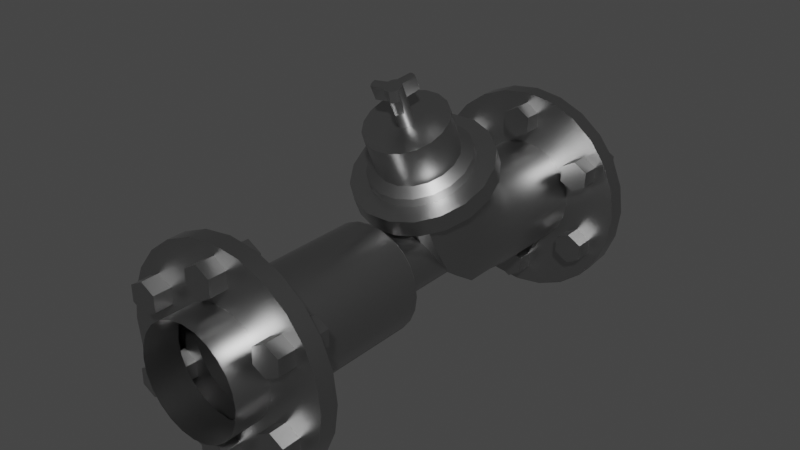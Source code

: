 # Source: Valve_16cm.blend  (saved by Blender 2.91.10; exported with 4.5.12 LTS)
import bpy
from mathutils import Matrix  # noqa: F401  (used for matrix-valued properties, if any)

bpy.ops.wm.read_factory_settings(use_empty=True)
scene = bpy.context.scene
scene.name = 'Scene'

# ---- collections
col_collection = bpy.data.collections.new('Collection'); scene.collection.children.link(col_collection)

# ---- materials (node trees are filled in below, after node groups)
mat_valve_main_material = bpy.data.materials.new('Valve-Main-material')
mat_valve_main_material.alpha_threshold = 0.0
mat_valve_main_material.use_transparent_shadow = False
mat_valve_main_material.line_color = (0.0, 0.0, 0.0, 1.0)

# ---- node groups
ng_auto_smooth = bpy.data.node_groups.new('Auto Smooth', 'GeometryNodeTree')
_s = ng_auto_smooth.interface.new_socket(name='Geometry', in_out='OUTPUT', socket_type='NodeSocketGeometry')
_s = ng_auto_smooth.interface.new_socket(name='Geometry', in_out='INPUT', socket_type='NodeSocketGeometry')
_s = ng_auto_smooth.interface.new_socket(name='Angle', in_out='INPUT', socket_type='NodeSocketFloat')
_s.subtype = 'ANGLE'
_s.min_value = 0.0
_s.max_value = 3.142
ng_auto_smooth.is_modifier = True
_N = ng_auto_smooth.nodes; _L = ng_auto_smooth.links
n0 = _N.new('NodeGroupOutput'); n0.name = 'Group Output'; n0.location = (480, -100)
n1 = _N.new('NodeGroupInput'); n1.name = 'Group Input'; n1.location = (-420, -300)
n2 = _N.new('NodeGroupInput'); n2.name = 'Group Input.001'; n2.location = (-60, -100)
n3 = _N.new('GeometryNodeSetShadeSmooth'); n3.name = 'Set Shade Smooth'; n3.location = (120, -100)
n3.domain = 'EDGE'
n4 = _N.new('GeometryNodeSetShadeSmooth'); n4.name = 'Set Shade Smooth.001'; n4.location = (300, -100)
n5 = _N.new('GeometryNodeInputMeshEdgeAngle'); n5.name = 'Edge Angle'; n5.location = (-420, -220)
n6 = _N.new('GeometryNodeInputEdgeSmooth'); n6.name = 'Is Edge Smooth'; n6.location = (-60, -160)
n7 = _N.new('GeometryNodeInputShadeSmooth'); n7.name = 'Is Face Smooth'; n7.location = (-240, -340)
n8 = _N.new('FunctionNodeBooleanMath'); n8.name = 'Boolean Math'; n8.location = (-60, -220)
n9 = _N.new('FunctionNodeCompare'); n9.name = 'Compare'; n9.location = (-240, -180)
n9.operation = 'LESS_EQUAL'
_L.new(n5.outputs[0], n9.inputs[0])
_L.new(n4.outputs[0], n0.inputs[0])
_L.new(n1.outputs[1], n9.inputs[1])
_L.new(n9.outputs[0], n8.inputs[0])
_L.new(n7.outputs[0], n8.inputs[1])
_L.new(n2.outputs[0], n3.inputs[0])
_L.new(n6.outputs[0], n3.inputs[1])
_L.new(n3.outputs[0], n4.inputs[0])
_L.new(n8.outputs[0], n3.inputs[2])
n0.is_active_output = True

# ---- material node trees
mat_valve_main_material.use_nodes = True; mat_valve_main_material.node_tree.nodes.clear()
_N = mat_valve_main_material.node_tree.nodes; _L = mat_valve_main_material.node_tree.links
n0 = _N.new('ShaderNodeOutputMaterial'); n0.name = 'Material Output'; n0.location = (300, 300)
n1 = _N.new('ShaderNodeBsdfPrincipled'); n1.name = 'Principled BSDF'; n1.location = (10, 300)
n1.distribution = 'GGX'
n1.subsurface_method = 'BURLEY'
n1.inputs[0].default_value = (0.417, 0.417, 0.417, 1.0)
n1.inputs[1].default_value = 1.0
n1.inputs[2].default_value = 0.35
n1.inputs[3].default_value = 1.45
n1.inputs[27].default_value = (0.0, 0.0, 0.0, 1.0)
n1.inputs[28].default_value = 1.0
_L.new(n1.outputs[0], n0.inputs[0])
n0.is_active_output = True

# ---- world
world_world = bpy.data.worlds.new('World'); scene.world = world_world
world_world.use_nodes = True; world_world.node_tree.nodes.clear()
_N = world_world.node_tree.nodes; _L = world_world.node_tree.links
n0 = _N.new('ShaderNodeOutputWorld'); n0.name = 'World Output'; n0.location = (300, 300)
n1 = _N.new('ShaderNodeBackground'); n1.name = 'Background'; n1.location = (10, 300)
n1.inputs[0].default_value = (0.05088, 0.05088, 0.05088, 1.0)
_L.new(n1.outputs[0], n0.inputs[0])
n0.is_active_output = True
world_world.color = (0.05088, 0.05088, 0.05088)
world_world.use_sun_shadow = False
world_world.sun_shadow_jitter_overblur = 0.0

# ---- meshes
me_cylinder_043 = bpy.data.meshes.new('Cylinder.043')
me_cylinder_043.from_pydata([(0.0599, 0.2641, -0.03578), (0.0584, 0.2641, -0.0491), (0.05397, 0.2641, -0.06176), (0.04684, 0.2641, -0.07312), (0.03735, 0.2641, -0.0826), (0.02599, 0.2641, -0.08974), (0.01333, 0.2641, -0.09417), (6.343e-06, 0.2641, -0.09567), (-0.01332, 0.2641, -0.09417), (-0.02598, 0.2641, -0.08974), (-0.03734, 0.2641, -0.0826), (-0.04682, 0.2641, -0.07312), (-0.05396, 0.2641, -0.06176), (-0.05839, 0.2641, -0.0491), (-0.05989, 0.2641, -0.03578), (-0.05839, 0.2641, -0.02245), (-0.05396, 0.2641, -0.009788), (-0.04682, 0.2641, 0.001569), (-0.03734, 0.2641, 0.01105), (-0.02598, 0.2641, 0.01819), (-0.01332, 0.2641, 0.02262), (6.42e-06, 0.2641, 0.02412), (0.01333, 0.2641, 0.02262), (0.02599, 0.2641, 0.01819), (0.03735, 0.2641, 0.01105), (0.04684, 0.2641, 0.001569), (0.05397, 0.2641, -0.009788), (0.0584, 0.2641, -0.02245), (0.0599, 0.2237, -0.03578), (0.0584, 0.2237, -0.0491), (0.05397, 0.2237, -0.06176), (0.04684, 0.2237, -0.07312), (0.03735, 0.2237, -0.0826), (0.02599, 0.2237, -0.08974), (0.01333, 0.2237, -0.09417), (6.344e-06, 0.2237, -0.09567), (-0.01332, 0.2237, -0.09417), (-0.02598, 0.2237, -0.08974), (-0.03734, 0.2237, -0.0826), (-0.04682, 0.2237, -0.07312), (-0.05396, 0.2237, -0.06176), (-0.05839, 0.2237, -0.0491), (-0.05989, 0.2237, -0.03578), (-0.05839, 0.2237, -0.02245), (-0.05396, 0.2237, -0.009788), (-0.04682, 0.2237, 0.001569), (-0.03734, 0.2237, 0.01105), (-0.02598, 0.2237, 0.01819), (-0.01332, 0.2237, 0.02262), (6.42e-06, 0.2237, 0.02412), (0.01333, 0.2237, 0.02262), (0.02599, 0.2237, 0.01819), (0.03735, 0.2237, 0.01105), (0.04684, 0.2237, 0.001569), (0.05397, 0.2237, -0.009788), (0.0584, 0.2237, -0.02245), (-0.12, -0.2663, -0.03578), (-0.12, 0.2237, -0.03578), (-0.1159, -0.2663, -0.004718), (-0.1159, 0.2237, -0.004718), (-0.1039, -0.2663, 0.02422), (-0.1039, 0.2237, 0.02422), (-0.08485, -0.2663, 0.04908), (-0.08485, 0.2237, 0.04908), (-0.05999, -0.2663, 0.06815), (-0.05999, 0.2237, 0.06815), (-0.03105, -0.2663, 0.08013), (-0.03105, 0.2237, 0.08013), (6.465e-06, -0.2663, 0.08422), (6.936e-06, 0.2237, 0.08422), (0.03106, -0.2663, 0.08013), (0.03107, 0.2237, 0.08013), (0.06001, -0.2663, 0.06815), (0.06001, 0.2237, 0.06815), (0.08486, -0.2663, 0.04908), (0.08486, 0.2237, 0.04908), (0.1039, -0.2663, 0.02422), (0.1039, 0.2237, 0.02422), (0.1159, -0.2663, -0.004718), (0.1159, 0.2237, -0.004718), (0.12, -0.2663, -0.03578), (0.12, 0.2237, -0.03578), (0.1159, -0.2663, -0.06683), (0.1159, 0.2237, -0.06683), (0.1039, -0.2663, -0.09578), (0.1039, 0.2237, -0.09578), (0.08486, -0.2663, -0.1206), (0.08486, 0.2237, -0.1206), (0.06001, -0.2663, -0.1397), (0.06001, 0.2237, -0.1397), (0.03106, -0.2663, -0.1517), (0.03107, 0.2237, -0.1517), (6.311e-06, -0.2663, -0.1558), (6.782e-06, 0.2237, -0.1558), (-0.03105, -0.2663, -0.1517), (-0.03105, 0.2237, -0.1517), (-0.05999, -0.2663, -0.1397), (-0.05999, 0.2237, -0.1397), (-0.08485, -0.2663, -0.1206), (-0.08485, 0.2237, -0.1206), (-0.1039, -0.2663, -0.09578), (-0.1039, 0.2237, -0.09578), (-0.1159, -0.2663, -0.06683), (-0.1159, 0.2237, -0.06683), (-0.12, -0.2463, -0.03578), (-0.12, 0.2037, -0.03578), (-0.1159, 0.2037, -0.004718), (-0.1159, -0.2463, -0.004718), (-0.1039, 0.2037, 0.02422), (-0.1039, -0.2463, 0.02422), (-0.08485, 0.2037, 0.04908), (-0.08485, -0.2463, 0.04908), (-0.05999, 0.2037, 0.06815), (-0.05999, -0.2463, 0.06815), (-0.03105, 0.2037, 0.08013), (-0.03105, -0.2463, 0.08013), (6.936e-06, 0.2037, 0.08422), (6.464e-06, -0.2463, 0.08422), (0.03107, 0.2037, 0.08013), (0.03106, -0.2463, 0.08013), (0.06001, 0.2037, 0.06815), (0.06001, -0.2463, 0.06815), (0.08486, 0.2037, 0.04908), (0.08486, -0.2463, 0.04908), (0.1039, 0.2037, 0.02422), (0.1039, -0.2463, 0.02422), (0.1159, 0.2037, -0.004718), (0.1159, -0.2463, -0.004718), (0.12, 0.2037, -0.03578), (0.12, -0.2463, -0.03578), (0.1159, 0.2037, -0.06683), (0.1159, -0.2463, -0.06683), (0.1039, 0.2037, -0.09578), (0.1039, -0.2463, -0.09578), (0.08486, 0.2037, -0.1206), (0.08486, -0.2463, -0.1206), (0.06001, 0.2037, -0.1397), (0.06001, -0.2463, -0.1397), (0.03107, 0.2037, -0.1517), (0.03106, -0.2463, -0.1517), (6.782e-06, 0.2037, -0.1558), (6.311e-06, -0.2463, -0.1558), (-0.03105, 0.2037, -0.1517), (-0.03105, -0.2463, -0.1517), (-0.05999, 0.2037, -0.1397), (-0.05999, -0.2463, -0.1397), (-0.08485, 0.2037, -0.1206), (-0.08485, -0.2463, -0.1206), (-0.1039, 0.2037, -0.09578), (-0.1039, -0.2463, -0.09578), (-0.1159, 0.2037, -0.06683), (-0.1159, -0.2463, -0.06683), (-0.06032, -0.2463, -0.03578), (-0.06032, 0.2037, -0.03578), (-0.05826, 0.2037, -0.02016), (-0.05826, -0.2463, -0.02016), (-0.05224, 0.2037, -0.005614), (-0.05224, -0.2463, -0.005613), (-0.04265, 0.2037, 0.00688), (-0.04265, -0.2463, 0.00688), (-0.03016, 0.2037, 0.01647), (-0.03016, -0.2463, 0.01647), (-0.01561, 0.2037, 0.02249), (-0.01561, -0.2463, 0.02249), (6.898e-06, 0.2037, 0.02455), (6.426e-06, -0.2463, 0.02455), (0.01562, 0.2037, 0.02249), (0.01562, -0.2463, 0.02249), (0.03017, 0.2037, 0.01647), (0.03017, -0.2463, 0.01647), (0.04266, 0.2037, 0.00688), (0.04266, -0.2463, 0.00688), (0.05225, 0.2037, -0.005614), (0.05225, -0.2463, -0.005614), (0.05828, 0.2037, -0.02016), (0.05828, -0.2463, -0.02016), (0.06033, 0.2037, -0.03578), (0.06033, -0.2463, -0.03578), (0.05828, 0.2037, -0.05139), (0.05828, -0.2463, -0.05139), (0.05225, 0.2037, -0.06594), (0.05225, -0.2463, -0.06594), (0.04266, 0.2037, -0.07843), (0.04266, -0.2463, -0.07843), (0.03017, 0.2037, -0.08802), (0.03017, -0.2463, -0.08802), (0.01562, 0.2037, -0.09405), (0.01562, -0.2463, -0.09405), (6.82e-06, 0.2037, -0.0961), (6.349e-06, -0.2463, -0.0961), (-0.01561, 0.2037, -0.09405), (-0.01561, -0.2463, -0.09405), (-0.03016, 0.2037, -0.08802), (-0.03016, -0.2463, -0.08802), (-0.04265, 0.2037, -0.07843), (-0.04265, -0.2463, -0.07843), (-0.05224, 0.2037, -0.06594), (-0.05224, -0.2463, -0.06594), (-0.05826, 0.2037, -0.05139), (-0.05826, -0.2463, -0.05139), (-0.06032, -0.06773, -0.03578), (-0.05826, -0.06773, -0.02016), (-0.05224, -0.06773, -0.005614), (-0.04265, -0.06773, 0.00688), (-0.03016, -0.06773, 0.01647), (-0.01561, -0.06773, 0.02249), (6.424e-06, -0.06773, 0.02455), (0.01562, -0.06773, 0.02249), (0.03017, -0.06773, 0.01647), (0.04266, -0.06773, 0.00688), (0.05225, -0.06773, -0.005614), (0.05828, -0.06773, -0.02016), (0.06033, -0.06773, -0.03578), (0.05828, -0.06773, -0.05139), (0.05225, -0.06773, -0.06594), (0.04266, -0.06773, -0.07843), (0.03017, -0.06773, -0.08802), (0.01562, -0.06773, -0.09405), (6.347e-06, -0.06773, -0.0961), (-0.01561, -0.06773, -0.09405), (-0.03016, -0.06773, -0.08802), (-0.04265, -0.06773, -0.07843), (-0.05224, -0.06773, -0.06594), (-0.05826, -0.06773, -0.05139), (-0.05826, 0.1108, -0.05139), (-0.05224, 0.1108, -0.06594), (-0.04265, 0.1108, -0.07843), (-0.03016, 0.1108, -0.08802), (-0.01561, 0.1108, -0.09405), (6.822e-06, 0.1108, -0.0961), (0.01562, 0.1108, -0.09405), (0.03017, 0.1108, -0.08802), (0.04266, 0.1108, -0.07843), (0.05225, 0.1108, -0.06594), (0.05828, 0.1108, -0.05139), (0.06033, 0.1108, -0.03578), (0.05828, 0.1108, -0.02016), (0.05225, 0.1108, -0.005614), (0.04266, 0.1108, 0.00688), (0.03017, 0.1108, 0.01647), (0.01562, 0.1108, 0.02249), (6.899e-06, 0.1108, 0.02455), (-0.01561, 0.1108, 0.02249), (-0.03016, 0.1108, 0.01647), (-0.04265, 0.1108, 0.00688), (-0.05224, 0.1108, -0.005614), (-0.05826, 0.1108, -0.02016), (-0.06032, 0.1108, -0.03578), (-0.03602, -0.05266, -0.03578), (-0.03479, -0.05266, -0.02645), (-0.03119, -0.05266, -0.01777), (-0.02547, -0.05266, -0.0103), (-0.018, -0.05266, -0.00458), (-0.009317, -0.05266, -0.0009816), (6.408e-06, -0.05266, 0.0002458), (0.00933, -0.05266, -0.0009816), (0.01802, -0.05266, -0.00458), (0.02548, -0.05266, -0.0103), (0.0312, -0.05266, -0.01777), (0.0348, -0.05266, -0.02645), (0.03603, -0.05266, -0.03578), (0.0348, -0.05266, -0.0451), (0.0312, -0.05266, -0.05379), (0.02548, -0.05266, -0.06125), (0.01802, -0.05266, -0.06697), (0.00933, -0.05266, -0.07057), (6.362e-06, -0.05266, -0.0718), (-0.009317, -0.05266, -0.07057), (-0.018, -0.05266, -0.06697), (-0.02547, -0.05266, -0.06125), (-0.03119, -0.05266, -0.05379), (-0.03479, -0.05266, -0.0451), (-0.03479, 0.05219, -0.0451), (-0.03119, 0.05219, -0.05379), (-0.02546, 0.05219, -0.06125), (-0.018, 0.05219, -0.06697), (-0.009317, 0.05219, -0.07057), (6.838e-06, 0.05219, -0.0718), (0.00933, 0.05219, -0.07057), (0.01802, 0.05219, -0.06697), (0.02548, 0.05219, -0.06125), (0.0312, 0.05219, -0.05379), (0.0348, 0.05219, -0.0451), (0.03603, 0.05219, -0.03578), (0.0348, 0.05219, -0.02645), (0.0312, 0.05219, -0.01777), (0.02548, 0.05219, -0.0103), (0.01802, 0.05219, -0.00458), (0.00933, 0.05219, -0.0009816), (6.884e-06, 0.05219, 0.0002458), (-0.009317, 0.05219, -0.0009816), (-0.018, 0.05219, -0.00458), (-0.02546, 0.05219, -0.0103), (-0.03119, 0.05219, -0.01777), (-0.03479, 0.05219, -0.02645), (-0.03602, 0.05219, -0.03578), (-0.05826, 0.08709, -0.04834), (-0.05224, 0.08381, -0.06252), (-0.04265, 0.081, -0.07469), (-0.03016, 0.07885, -0.08403), (-0.01561, 0.07749, -0.08991), (6.825e-06, 0.07703, -0.09191), (0.01562, 0.07749, -0.08991), (0.03017, 0.07885, -0.08403), (0.04266, 0.081, -0.07469), (0.05225, 0.08381, -0.06252), (0.05828, 0.08709, -0.04834), (0.06033, 0.0906, -0.03313), (0.05828, 0.09411, -0.01792), (0.05225, 0.09738, -0.003739), (0.04266, 0.1002, 0.008435), (0.03017, 0.1024, 0.01778), (0.01562, 0.1037, 0.02365), (6.9e-06, 0.1042, 0.02565), (-0.01561, 0.1037, 0.02365), (-0.03016, 0.1024, 0.01778), (-0.04265, 0.1002, 0.008435), (-0.05224, 0.09738, -0.003739), (-0.05826, 0.09411, -0.01791), (-0.06032, 0.0906, -0.03313), (-0.05826, 0.06467, -0.04004), (-0.05224, 0.05829, -0.05312), (-0.04265, 0.04784, -0.07454), (-0.03016, 0.04784, -0.07454), (-0.01561, 0.04784, -0.07454), (6.836e-06, 0.04784, -0.07454), (0.01562, 0.04784, -0.07454), (0.03017, 0.04784, -0.07454), (0.04266, 0.04784, -0.07454), (0.05225, 0.05829, -0.05312), (0.05828, 0.06467, -0.04004), (0.06033, 0.07152, -0.02601), (0.05828, 0.07836, -0.01197), (0.05225, 0.08474, 0.001105), (0.04266, 0.09022, 0.01233), (0.03017, 0.09442, 0.02095), (0.01562, 0.09706, 0.02637), (6.901e-06, 0.09796, 0.02821), (-0.01561, 0.09706, 0.02637), (-0.03016, 0.09442, 0.02095), (-0.04265, 0.09022, 0.01233), (-0.05224, 0.08474, 0.001105), (-0.05826, 0.07836, -0.01197), (-0.06032, 0.07152, -0.02601), (-0.05826, 0.0447, -0.02691), (-0.05224, 0.03554, -0.03821), (-0.04265, 0.02054, -0.05674), (-0.03016, 0.02054, -0.05674), (-0.01561, 0.02054, -0.05674), (6.848e-06, 0.02054, -0.05674), (0.01562, 0.02054, -0.05674), (0.03017, 0.02054, -0.05674), (0.04266, 0.02054, -0.05674), (0.05225, 0.03554, -0.03821), (0.05828, 0.0447, -0.02691), (0.06033, 0.05453, -0.01477), (0.05828, 0.06435, -0.002639), (0.05225, 0.07351, 0.008668), (0.04266, 0.08137, 0.01838), (0.03017, 0.0874, 0.02583), (0.01562, 0.0912, 0.03051), (6.904e-06, 0.09249, 0.03211), (-0.01561, 0.0912, 0.03051), (-0.03016, 0.0874, 0.02583), (-0.04265, 0.08137, 0.01838), (-0.05224, 0.07351, 0.008668), (-0.05826, 0.06435, -0.002639), (-0.06032, 0.05453, -0.01477), (-0.05826, 0.02819, -0.009618), (-0.05224, 0.01673, -0.01858), (-0.04265, -0.002056, -0.03325), (-0.03016, -0.002056, -0.03325), (-0.01561, -0.002056, -0.03325), (6.863e-06, -0.002056, -0.03325), (0.01562, -0.002056, -0.03325), (0.03017, -0.002056, -0.03325), (0.04266, -0.002056, -0.03325), (0.05225, 0.01673, -0.01858), (0.05828, 0.02819, -0.009618), (0.06033, 0.0405, -5.528e-06), (0.05828, 0.0528, 0.009607), (0.05225, 0.06427, 0.01856), (0.04266, 0.07411, 0.02626), (0.03017, 0.08167, 0.03216), (0.01562, 0.08641, 0.03587), (6.907e-06, 0.08803, 0.03713), (-0.01561, 0.08641, 0.03587), (-0.03016, 0.08167, 0.03216), (-0.04265, 0.07411, 0.02626), (-0.05224, 0.06427, 0.01856), (-0.05826, 0.0528, 0.009607), (-0.06032, 0.0405, -5.451e-06), (-0.05826, 0.016, 0.01094), (-0.05224, 0.002814, 0.004792), (-0.04265, -0.01879, -0.005283), (-0.03016, -0.01879, -0.005283), (-0.01561, -0.01879, -0.005283), (6.881e-06, -0.01879, -0.005283), (0.01562, -0.01879, -0.005283), (0.03017, -0.01879, -0.005283), (0.04266, -0.01879, -0.005283), (0.05225, 0.002814, 0.004791), (0.05828, 0.016, 0.01094), (0.06033, 0.03015, 0.01754), (0.05828, 0.0443, 0.02414), (0.05225, 0.05749, 0.03029), (0.04266, 0.06881, 0.03557), (0.03017, 0.0775, 0.03962), (0.01562, 0.08296, 0.04217), (6.911e-06, 0.08482, 0.04303), (-0.01561, 0.08296, 0.04217), (-0.03016, 0.0775, 0.03962), (-0.04265, 0.06881, 0.03557), (-0.05224, 0.05749, 0.03029), (-0.05826, 0.0443, 0.02414), (-0.06032, 0.03015, 0.01754), (0.03017, -0.02964, 0.01844), (0.01562, -0.02964, 0.01844), (0.04266, 0.05796, 0.05929), (0.05225, 0.04664, 0.05401), (-0.05224, 0.04664, 0.05401), (-0.04265, 0.05796, 0.05929), (6.42e-06, -0.02964, 0.01844), (0.05828, 0.03345, 0.04786), (-0.03016, 0.06665, 0.06334), (-0.01561, -0.02964, 0.01844), (0.06033, 0.0193, 0.04126), (-0.01561, 0.07211, 0.06589), (-0.03016, -0.02964, 0.01844), (0.05828, 0.005151, 0.03467), (6.926e-06, 0.07398, 0.06676), (-0.04265, -0.02964, 0.01844), (0.05225, -0.008035, 0.02852), (0.01562, 0.07211, 0.06589), (-0.05224, -0.008035, 0.02852), (0.04266, -0.02964, 0.01844), (0.03017, 0.06665, 0.06334), (-0.05826, 0.005151, 0.03467), (-0.06032, 0.0193, 0.04126), (-0.05826, 0.03345, 0.04786), (-0.04344, -0.0527, -0.02413), (-0.04344, -0.0527, -0.04742), (0.0225, -0.0527, -0.07473), (0.01165, -0.0527, 0.007672), (6.414e-06, -0.0527, 0.009205), (-0.01164, -0.0527, 0.007672), (-0.02248, -0.0527, 0.003178), (-0.0318, -0.0527, -0.00397), (-0.03895, -0.0527, -0.01329), (-0.04497, -0.0527, -0.03578), (-0.0318, -0.0527, -0.06758), (-0.02248, -0.0527, -0.07473), (0.0225, -0.0527, 0.003178), (-0.01164, -0.0527, -0.07922), (-0.03895, -0.0527, -0.05827), (6.356e-06, -0.0527, -0.08076), (0.01165, -0.0527, -0.07922), (0.04499, -0.0527, -0.03578), (0.04345, -0.0527, -0.02413), (0.03896, -0.0527, -0.01329), (0.03181, -0.0527, -0.00397), (0.03181, -0.0527, -0.06758), (0.03896, -0.0527, -0.05827), (0.04345, -0.0527, -0.04742), (-0.07758, 0.0145, 0.05913), (-0.07758, 0.02328, 0.0403), (-0.0729, 0.03855, 0.07034), (-0.0729, 0.04733, 0.05152), (-0.05943, 0.0597, 0.0802), (-0.05943, 0.06848, 0.06138), (-0.03879, 0.0754, 0.08752), (-0.03879, 0.08418, 0.0687), (-0.01347, 0.08375, 0.09142), (-0.01347, 0.09253, 0.07259), (0.01348, 0.08375, 0.09142), (0.01348, 0.09253, 0.07259), (0.0388, 0.0754, 0.08752), (0.0388, 0.08418, 0.0687), (0.05944, 0.0597, 0.0802), (0.05944, 0.06848, 0.06138), (0.07291, 0.03855, 0.07034), (0.07291, 0.04733, 0.05152), (0.07759, 0.0145, 0.05913), (0.07759, 0.02328, 0.0403), (0.07291, -0.009547, 0.04791), (0.07291, -0.0007687, 0.02909), (0.05944, -0.0307, 0.03805), (0.05944, -0.02192, 0.01923), (0.0388, -0.04639, 0.03073), (0.0388, -0.03762, 0.01191), (0.01348, -0.05475, 0.02684), (0.01348, -0.04597, 0.008012), (-0.01347, -0.05475, 0.02684), (-0.01347, -0.04597, 0.008012), (-0.03879, -0.04639, 0.03073), (-0.03879, -0.03762, 0.01191), (-0.05943, -0.0307, 0.03805), (-0.05943, -0.02192, 0.01923), (-0.0729, -0.009547, 0.04791), (-0.0729, -0.0007687, 0.02909), (-0.05683, 0.0145, 0.05913), (-0.05341, 0.03212, 0.06734), (-0.04354, 0.04762, 0.07457), (-0.02841, 0.05912, 0.07993), (-0.009864, 0.06524, 0.08279), (0.009877, 0.06524, 0.08279), (0.02843, 0.05912, 0.07993), (0.04355, 0.04762, 0.07457), (0.05342, 0.03212, 0.06734), (0.05685, 0.0145, 0.05913), (0.05342, -0.003117, 0.05091), (0.04355, -0.01861, 0.04369), (0.02843, -0.03011, 0.03832), (0.009877, -0.03623, 0.03547), (-0.009864, -0.03623, 0.03547), (-0.02841, -0.03011, 0.03832), (-0.04354, -0.01861, 0.04369), (-0.05341, -0.003116, 0.05091), (-0.04569, 0.007019, 0.07518), (-0.05683, 0.01001, 0.06876), (-0.05341, 0.02763, 0.07698), (-0.04294, 0.02118, 0.08178), (-0.04354, 0.04312, 0.0842), (-0.035, 0.03364, 0.08759), (-0.02841, 0.05462, 0.08957), (-0.02284, 0.04289, 0.09191), (-0.009864, 0.06074, 0.09242), (-0.007929, 0.04781, 0.0942), (0.009877, 0.06074, 0.09242), (0.007942, 0.04781, 0.0942), (0.02843, 0.05462, 0.08957), (0.02286, 0.04289, 0.09191), (0.04355, 0.04312, 0.0842), (0.03501, 0.03364, 0.08759), (0.05342, 0.02763, 0.07698), (0.04295, 0.02118, 0.08178), (0.05685, 0.01001, 0.06876), (0.04571, 0.007018, 0.07518), (0.05342, -0.007609, 0.06055), (0.04295, -0.007148, 0.06857), (0.04355, -0.0231, 0.05332), (0.03501, -0.0196, 0.06276), (0.02843, -0.0346, 0.04796), (0.02286, -0.02885, 0.05845), (0.009877, -0.04072, 0.04511), (0.007942, -0.03377, 0.05616), (-0.009864, -0.04072, 0.04511), (-0.007929, -0.03377, 0.05616), (-0.02841, -0.0346, 0.04796), (-0.02284, -0.02885, 0.05845), (-0.04354, -0.0231, 0.05332), (-0.035, -0.0196, 0.06276), (-0.05341, -0.007609, 0.06055), (-0.04294, -0.007148, 0.06857), (-0.04294, -0.02617, 0.1094), (-0.035, -0.03862, 0.1035), (-0.02284, -0.04787, 0.09924), (-0.007929, -0.05279, 0.09694), (0.007942, -0.05279, 0.09694), (0.02286, -0.04787, 0.09924), (0.03501, -0.03862, 0.1035), (0.04295, -0.02617, 0.1094), (0.04571, -0.012, 0.116), (0.04295, 0.002166, 0.1226), (0.03501, 0.01462, 0.1284), (0.02286, 0.02387, 0.1327), (0.007942, 0.02879, 0.135), (-0.007929, 0.02879, 0.135), (-0.02284, 0.02387, 0.1327), (-0.035, 0.01462, 0.1284), (-0.04569, -0.012, 0.116), (-0.04294, 0.002166, 0.1226), (-0.008582, -0.01483, 0.1146), (-0.006994, -0.01732, 0.1135), (-0.004563, -0.01917, 0.1126), (-0.00158, -0.02016, 0.1122), (0.001594, -0.02016, 0.1122), (0.004576, -0.01917, 0.1126), (0.007008, -0.01732, 0.1135), (0.008595, -0.01483, 0.1146), (0.009146, -0.012, 0.116), (0.008595, -0.009167, 0.1173), (0.007008, -0.006675, 0.1184), (0.004576, -0.004826, 0.1193), (0.001594, -0.003842, 0.1198), (-0.00158, -0.003842, 0.1198), (-0.004563, -0.004826, 0.1193), (-0.006994, -0.006675, 0.1184), (-0.009133, -0.012, 0.116), (-0.008582, -0.009167, 0.1173), (-0.009133, -0.03172, 0.1583), (-0.008582, -0.03456, 0.1569), (-0.006995, -0.03705, 0.1558), (-0.004563, -0.0389, 0.1549), (-0.00158, -0.03988, 0.1545), (0.001594, -0.03988, 0.1545), (0.004577, -0.0389, 0.1549), (0.007008, -0.03705, 0.1558), (0.008595, -0.03456, 0.1569), (0.009147, -0.03172, 0.1583), (0.008595, -0.02889, 0.1596), (0.007008, -0.0264, 0.1607), (0.004577, -0.02455, 0.1616), (0.001594, -0.02357, 0.1621), (-0.00158, -0.02357, 0.1621), (-0.004563, -0.02455, 0.1616), (-0.006994, -0.0264, 0.1607), (-0.008582, -0.02889, 0.1596), (-0.004563, -0.03154, 0.1391), (-0.00158, -0.03252, 0.1387), (0.007008, -0.01904, 0.145), (0.004577, -0.01719, 0.1458), (0.001594, -0.03252, 0.1387), (0.001594, -0.0162, 0.1463), (0.004577, -0.03154, 0.1391), (-0.00158, -0.0162, 0.1463), (0.007008, -0.02969, 0.14), (-0.004563, -0.01719, 0.1458), (0.008595, -0.02719, 0.1412), (-0.009133, -0.02436, 0.1425), (-0.008582, -0.02719, 0.1412), (-0.006994, -0.01904, 0.145), (0.009147, -0.02436, 0.1425), (-0.006994, -0.02969, 0.14), (-0.008582, -0.02153, 0.1438), (0.008595, -0.02153, 0.1438), (-0.02396, -0.03393, 0.1572), (-0.0234, -0.03676, 0.1559), (-0.02182, -0.03925, 0.1547), (-0.0234, -0.03109, 0.1585), (-0.02396, -0.02629, 0.1416), (-0.0234, -0.02912, 0.1402), (-0.02182, -0.03162, 0.1391), (-0.0234, -0.02346, 0.1429), (0.007, -0.01018, 0.1665), (0.003826, -0.01018, 0.1665), (0.007, -0.003522, 0.1522), (0.003826, -0.003522, 0.1522), (0.01241, -0.01301, 0.1651), (0.009983, -0.01116, 0.166), (0.01241, -0.006356, 0.1509), (0.009983, -0.004507, 0.1517), (0.01166, -0.04926, 0.1482), (0.01464, -0.04827, 0.1487), (0.01707, -0.04642, 0.1496), (0.01866, -0.04393, 0.1507), (0.01166, -0.0426, 0.134), (0.01464, -0.04162, 0.1344), (0.01707, -0.03977, 0.1353), (0.01866, -0.03728, 0.1365), (3.79e-05, -0.2264, 0.03675), (3.791e-05, -0.2864, 0.03675), (0.01504, -0.2264, 0.04575), (0.01504, -0.2864, 0.04575), (0.01504, -0.2264, 0.06375), (0.01504, -0.2864, 0.06375), (3.793e-05, -0.2264, 0.07275), (3.793e-05, -0.2864, 0.07275), (-0.01496, -0.2264, 0.06375), (-0.01496, -0.2864, 0.06375), (-0.01496, -0.2264, 0.04575), (-0.01496, -0.2864, 0.04575), (0.06229, -0.2264, 0.0006902), (0.06229, -0.2864, 0.0006902), (0.07758, -0.2264, -0.0078), (0.07758, -0.2864, -0.0078), (0.09317, -0.2264, 0.001199), (0.09317, -0.2864, 0.001199), (0.09347, -0.2264, 0.01869), (0.09347, -0.2864, 0.01869), (0.07817, -0.2264, 0.02718), (0.07817, -0.2864, 0.02718), (0.06258, -0.2264, 0.01818), (0.06258, -0.2864, 0.01818), (0.06218, -0.2264, -0.07125), (0.06218, -0.2864, -0.07125), (0.06248, -0.2264, -0.08874), (0.06248, -0.2864, -0.08874), (0.07807, -0.2264, -0.09774), (0.07807, -0.2864, -0.09774), (0.09336, -0.2264, -0.08925), (0.09336, -0.2864, -0.08925), (0.09307, -0.2264, -0.07176), (0.09307, -0.2864, -0.07176), (0.07748, -0.2264, -0.06276), (0.07748, -0.2864, -0.06276), (-0.0001749, -0.2264, -0.1071), (-0.0001749, -0.2864, -0.1071), (-0.01517, -0.2264, -0.1161), (-0.01517, -0.2864, -0.1161), (-0.01517, -0.2264, -0.1341), (-0.01517, -0.2864, -0.1341), (-0.0001749, -0.2264, -0.1431), (-0.0001749, -0.2864, -0.1431), (0.01483, -0.2264, -0.1341), (0.01483, -0.2864, -0.1341), (0.01483, -0.2264, -0.1161), (0.01483, -0.2864, -0.1161), (-0.06243, -0.2264, -0.07107), (-0.06243, -0.2864, -0.07107), (-0.07772, -0.2264, -0.06258), (-0.07772, -0.2864, -0.06258), (-0.09331, -0.2264, -0.07158), (-0.09331, -0.2864, -0.07158), (-0.0936, -0.2264, -0.08907), (-0.0936, -0.2864, -0.08907), (-0.07831, -0.2264, -0.09756), (-0.07831, -0.2864, -0.09756), (-0.06272, -0.2264, -0.08856), (-0.06272, -0.2864, -0.08856), (-0.06232, -0.2264, 0.0008744), (-0.06232, -0.2864, 0.0008744), (-0.06261, -0.2264, 0.01836), (-0.06261, -0.2864, 0.01836), (-0.0782, -0.2264, 0.02736), (-0.0782, -0.2864, 0.02736), (-0.0935, -0.2264, 0.01887), (-0.0935, -0.2864, 0.01887), (-0.0932, -0.2264, 0.001384), (-0.0932, -0.2864, 0.001384), (-0.07761, -0.2264, -0.007616), (-0.07761, -0.2864, -0.007616), (-0.05999, -0.2663, -0.03578), (-0.05795, -0.2663, -0.02025), (-0.05195, -0.2663, -0.005776), (-0.04242, -0.2663, 0.00665), (-0.02999, -0.2663, 0.01619), (-0.01552, -0.2663, 0.02218), (6.903e-06, -0.2663, 0.02422), (0.01554, -0.2663, 0.02218), (0.03001, -0.2663, 0.01619), (0.04243, -0.2663, 0.00665), (0.05197, -0.2663, -0.005776), (0.05796, -0.2663, -0.02025), (0.06001, -0.2663, -0.03578), (0.05796, -0.2663, -0.05131), (0.05197, -0.2663, -0.06578), (0.04243, -0.2663, -0.0782), (0.03001, -0.2663, -0.08774), (0.01554, -0.2663, -0.09373), (6.826e-06, -0.2663, -0.09578), (-0.01552, -0.2663, -0.09373), (-0.02999, -0.2663, -0.08774), (-0.04242, -0.2663, -0.0782), (-0.05195, -0.2663, -0.06578), (-0.05795, -0.2663, -0.0513), (-0.05999, -0.3063, -0.03578), (-0.05795, -0.3063, -0.02025), (-0.05195, -0.3063, -0.005776), (-0.04242, -0.3063, 0.00665), (-0.02999, -0.3063, 0.01619), (-0.01552, -0.3063, 0.02218), (6.903e-06, -0.3063, 0.02422), (0.01554, -0.3063, 0.02218), (0.03001, -0.3063, 0.01619), (0.04243, -0.3063, 0.00665), (0.05197, -0.3063, -0.005776), (0.05796, -0.3063, -0.02025), (0.06001, -0.3063, -0.03578), (0.05796, -0.3063, -0.05131), (0.05197, -0.3063, -0.06578), (0.04243, -0.3063, -0.0782), (0.03001, -0.3063, -0.08774), (0.01554, -0.3063, -0.09373), (6.827e-06, -0.3063, -0.09578), (-0.01552, -0.3063, -0.09373), (-0.02999, -0.3063, -0.08774), (-0.04242, -0.3063, -0.0782), (-0.05195, -0.3063, -0.06578), (-0.05795, -0.3063, -0.0513), (3.79e-05, 0.2437, 0.03675), (3.79e-05, 0.1837, 0.03675), (0.01504, 0.2437, 0.04575), (0.01504, 0.1837, 0.04575), (0.01504, 0.2437, 0.06375), (0.01504, 0.1837, 0.06375), (3.792e-05, 0.2437, 0.07275), (3.792e-05, 0.1837, 0.07275), (-0.01496, 0.2437, 0.06375), (-0.01496, 0.1837, 0.06375), (-0.01496, 0.2437, 0.04575), (-0.01496, 0.1837, 0.04575), (0.06229, 0.2437, 0.0006901), (0.06229, 0.1837, 0.0006902), (0.07758, 0.2437, -0.0078), (0.07758, 0.1837, -0.0078), (0.09317, 0.2437, 0.001199), (0.09317, 0.1837, 0.001199), (0.09347, 0.2437, 0.01869), (0.09347, 0.1837, 0.01869), (0.07817, 0.2437, 0.02718), (0.07817, 0.1837, 0.02718), (0.06258, 0.2437, 0.01818), (0.06258, 0.1837, 0.01818), (0.06218, 0.2437, -0.07125), (0.06218, 0.1837, -0.07125), (0.06248, 0.2437, -0.08874), (0.06248, 0.1837, -0.08874), (0.07807, 0.2437, -0.09774), (0.07807, 0.1837, -0.09774), (0.09336, 0.2437, -0.08925), (0.09336, 0.1837, -0.08925), (0.09307, 0.2437, -0.07176), (0.09307, 0.1837, -0.07176), (0.07748, 0.2437, -0.06276), (0.07748, 0.1837, -0.06276), (-0.0001749, 0.2437, -0.1071), (-0.0001749, 0.1837, -0.1071), (-0.01517, 0.2437, -0.1161), (-0.01517, 0.1837, -0.1161), (-0.01517, 0.2437, -0.1341), (-0.01517, 0.1837, -0.1341), (-0.0001749, 0.2437, -0.1431), (-0.0001749, 0.1837, -0.1431), (0.01483, 0.2437, -0.1341), (0.01483, 0.1837, -0.1341), (0.01483, 0.2437, -0.1161), (0.01483, 0.1837, -0.1161), (-0.06243, 0.2437, -0.07107), (-0.06243, 0.1837, -0.07107), (-0.07772, 0.2437, -0.06258), (-0.07772, 0.1837, -0.06258), (-0.09331, 0.2437, -0.07158), (-0.09331, 0.1837, -0.07158), (-0.0936, 0.2437, -0.08907), (-0.0936, 0.1837, -0.08907), (-0.07831, 0.2437, -0.09756), (-0.07831, 0.1837, -0.09756), (-0.06272, 0.2437, -0.08856), (-0.06272, 0.1837, -0.08856), (-0.06232, 0.2437, 0.0008743), (-0.06232, 0.1837, 0.0008743), (-0.06261, 0.2437, 0.01836), (-0.06261, 0.1837, 0.01836), (-0.0782, 0.2437, 0.02736), (-0.0782, 0.1837, 0.02736), (-0.0935, 0.2437, 0.01887), (-0.0935, 0.1837, 0.01887), (-0.0932, 0.2437, 0.001384), (-0.0932, 0.1837, 0.001384), (-0.07761, 0.2437, -0.007616), (-0.07761, 0.1837, -0.007616)], [], [(25, 24, 52, 53), (12, 11, 39, 40), (26, 25, 53, 54), (13, 12, 40, 41), (27, 26, 54, 55), (14, 13, 41, 42), (1, 0, 28, 29), (0, 27, 55, 28), (15, 14, 42, 43), (2, 1, 29, 30), (16, 15, 43, 44), (3, 2, 30, 31), (17, 16, 44, 45), (4, 3, 31, 32), (18, 17, 45, 46), (5, 4, 32, 33), (19, 18, 46, 47), (6, 5, 33, 34), (20, 19, 47, 48), (7, 6, 34, 35), (21, 20, 48, 49), (8, 7, 35, 36), (22, 21, 49, 50), (9, 8, 36, 37), (23, 22, 50, 51), (10, 9, 37, 38), (24, 23, 51, 52), (11, 10, 38, 39), (105, 106, 59, 57), (106, 108, 61, 59), (108, 110, 63, 61), (110, 112, 65, 63), (112, 114, 67, 65), (114, 116, 69, 67), (116, 118, 71, 69), (118, 120, 73, 71), (120, 122, 75, 73), (122, 124, 77, 75), (124, 126, 79, 77), (126, 128, 81, 79), (128, 130, 83, 81), (130, 132, 85, 83), (132, 134, 87, 85), (134, 136, 89, 87), (136, 138, 91, 89), (138, 140, 93, 91), (140, 142, 95, 93), (142, 144, 97, 95), (144, 146, 99, 97), (146, 148, 101, 99), (59, 61, 63, 65, 67, 69, 71, 73, 75, 77, 79, 81, 83, 85, 87, 89, 91, 93, 95, 97, 99, 101, 103, 57), (148, 150, 103, 101), (150, 105, 57, 103), (58, 723, 724, 60), (102, 56, 104, 151), (120, 168, 170, 122), (100, 102, 151, 149), (149, 197, 195, 147), (98, 100, 149, 147), (109, 157, 155, 107), (96, 98, 147, 145), (134, 182, 184, 136), (94, 96, 145, 143), (123, 171, 169, 121), (92, 94, 143, 141), (148, 196, 198, 150), (90, 92, 141, 139), (108, 156, 158, 110), (88, 90, 139, 137), (137, 185, 183, 135), (86, 88, 137, 135), (122, 170, 172, 124), (84, 86, 135, 133), (151, 199, 197, 149), (82, 84, 133, 131), (111, 159, 157, 109), (80, 82, 131, 129), (136, 184, 186, 138), (78, 80, 129, 127), (125, 173, 171, 123), (76, 78, 127, 125), (150, 198, 153, 105), (74, 76, 125, 123), (110, 158, 160, 112), (72, 74, 123, 121), (139, 187, 185, 137), (70, 72, 121, 119), (124, 172, 174, 126), (68, 70, 119, 117), (104, 152, 199, 151), (66, 68, 117, 115), (113, 161, 159, 111), (64, 66, 115, 113), (138, 186, 188, 140), (62, 64, 113, 111), (127, 175, 173, 125), (60, 62, 111, 109), (112, 160, 162, 114), (58, 60, 109, 107), (141, 189, 187, 139), (56, 58, 107, 104), (126, 174, 176, 128), (135, 183, 181, 133), (106, 154, 156, 108), (146, 194, 196, 148), (121, 169, 167, 119), (132, 180, 182, 134), (107, 155, 152, 104), (147, 195, 193, 145), (118, 166, 168, 120), (133, 181, 179, 131), (105, 153, 154, 106), (144, 192, 194, 146), (119, 167, 165, 117), (130, 178, 180, 132), (145, 193, 191, 143), (116, 164, 166, 118), (131, 179, 177, 129), (142, 190, 192, 144), (117, 165, 163, 115), (128, 176, 178, 130), (143, 191, 189, 141), (114, 162, 164, 116), (129, 177, 175, 127), (140, 188, 190, 142), (115, 163, 161, 113), (170, 238, 237, 172), (178, 234, 233, 180), (156, 245, 244, 158), (186, 230, 229, 188), (164, 241, 240, 166), (194, 226, 225, 196), (172, 237, 236, 174), (180, 233, 232, 182), (158, 244, 243, 160), (188, 229, 228, 190), (166, 240, 239, 168), (196, 225, 224, 198), (174, 236, 235, 176), (153, 247, 246, 154), (182, 232, 231, 184), (160, 243, 242, 162), (190, 228, 227, 192), (168, 239, 238, 170), (198, 224, 247, 153), (176, 235, 234, 178), (154, 246, 245, 156), (184, 231, 230, 186), (162, 242, 241, 164), (199, 152, 200, 223), (197, 199, 223, 222), (195, 197, 222, 221), (193, 195, 221, 220), (191, 193, 220, 219), (189, 191, 219, 218), (187, 189, 218, 217), (185, 187, 217, 216), (183, 185, 216, 215), (181, 183, 215, 214), (179, 181, 214, 213), (177, 179, 213, 212), (175, 177, 212, 211), (173, 175, 211, 210), (171, 173, 210, 209), (169, 171, 209, 208), (167, 169, 208, 207), (165, 167, 207, 206), (163, 165, 206, 205), (161, 163, 205, 204), (159, 161, 204, 203), (157, 159, 203, 202), (155, 157, 202, 201), (152, 155, 201, 200), (192, 227, 226, 194), (258, 285, 286, 257), (448, 447, 251, 250), (265, 278, 279, 264), (443, 452, 256, 255), (262, 281, 282, 261), (446, 445, 253, 252), (250, 293, 294, 249), (442, 456, 265, 264), (257, 286, 287, 256), (441, 449, 248, 271), (252, 291, 292, 251), (455, 453, 267, 266), (256, 287, 288, 255), (452, 460, 257, 256), (261, 282, 283, 260), (444, 443, 255, 254), (267, 276, 277, 266), (251, 292, 293, 250), (459, 458, 259, 258), (266, 277, 278, 265), (260, 283, 284, 259), (200, 201, 440, 449), (451, 450, 269, 268), (457, 463, 261, 260), (263, 280, 281, 262), (461, 442, 264, 263), (268, 275, 276, 267), (259, 284, 285, 258), (269, 274, 275, 268), (454, 441, 271, 270), (264, 279, 280, 263), (453, 451, 268, 267), (254, 289, 290, 253), (462, 461, 263, 262), (458, 457, 260, 259), (255, 288, 289, 254), (450, 454, 270, 269), (447, 446, 252, 251), (270, 273, 274, 269), (463, 462, 262, 261), (456, 455, 266, 265), (253, 290, 291, 252), (445, 444, 254, 253), (460, 459, 258, 257), (271, 272, 273, 270), (249, 294, 295, 248), (440, 448, 250, 249), (248, 295, 272, 271), (237, 309, 308, 236), (244, 316, 315, 243), (229, 301, 300, 228), (236, 308, 307, 235), (243, 315, 314, 242), (228, 300, 299, 227), (235, 307, 306, 234), (242, 314, 313, 241), (227, 299, 298, 226), (234, 306, 305, 233), (241, 313, 312, 240), (226, 298, 297, 225), (233, 305, 304, 232), (240, 312, 311, 239), (225, 297, 296, 224), (247, 319, 318, 246), (232, 304, 303, 231), (239, 311, 310, 238), (224, 296, 319, 247), (246, 318, 317, 245), (231, 303, 302, 230), (238, 310, 309, 237), (245, 317, 316, 244), (230, 302, 301, 229), (296, 320, 343, 319), (318, 342, 341, 317), (303, 327, 326, 302), (310, 334, 333, 309), (317, 341, 340, 316), (302, 326, 325, 301), (309, 333, 332, 308), (316, 340, 339, 315), (301, 325, 324, 300), (308, 332, 331, 307), (315, 339, 338, 314), (300, 324, 323, 299), (307, 331, 330, 306), (314, 338, 337, 313), (299, 323, 322, 298), (306, 330, 329, 305), (313, 337, 336, 312), (298, 322, 321, 297), (305, 329, 328, 304), (312, 336, 335, 311), (297, 321, 320, 296), (319, 343, 342, 318), (304, 328, 327, 303), (311, 335, 334, 310), (331, 355, 354, 330), (338, 362, 361, 337), (323, 347, 346, 322), (330, 354, 353, 329), (337, 361, 360, 336), (322, 346, 345, 321), (329, 353, 352, 328), (336, 360, 359, 335), (321, 345, 344, 320), (343, 367, 366, 342), (328, 352, 351, 327), (335, 359, 358, 334), (320, 344, 367, 343), (342, 366, 365, 341), (327, 351, 350, 326), (334, 358, 357, 333), (341, 365, 364, 340), (326, 350, 349, 325), (333, 357, 356, 332), (340, 364, 363, 339), (325, 349, 348, 324), (332, 356, 355, 331), (339, 363, 362, 338), (324, 348, 347, 323), (366, 390, 389, 365), (351, 375, 374, 350), (358, 382, 381, 357), (365, 389, 388, 364), (350, 374, 373, 349), (357, 381, 380, 356), (364, 388, 387, 363), (349, 373, 372, 348), (356, 380, 379, 355), (363, 387, 386, 362), (348, 372, 371, 347), (355, 379, 378, 354), (362, 386, 385, 361), (347, 371, 370, 346), (354, 378, 377, 353), (361, 385, 384, 360), (346, 370, 369, 345), (353, 377, 376, 352), (360, 384, 383, 359), (345, 369, 368, 344), (367, 391, 390, 366), (352, 376, 375, 351), (359, 383, 382, 358), (344, 368, 391, 367), (386, 410, 409, 385), (371, 395, 394, 370), (378, 402, 401, 377), (385, 409, 408, 384), (370, 394, 393, 369), (377, 401, 400, 376), (384, 408, 407, 383), (369, 393, 392, 368), (391, 415, 414, 390), (376, 400, 399, 375), (383, 407, 406, 382), (368, 392, 415, 391), (390, 414, 413, 389), (375, 399, 398, 374), (382, 406, 405, 381), (389, 413, 412, 388), (374, 398, 397, 373), (381, 405, 404, 380), (388, 412, 411, 387), (373, 397, 396, 372), (380, 404, 403, 379), (387, 411, 410, 386), (372, 396, 395, 371), (379, 403, 402, 378), (414, 439, 420, 413), (392, 437, 438, 415), (407, 436, 418, 406), (400, 435, 416, 399), (415, 438, 439, 414), (393, 434, 437, 392), (408, 433, 436, 407), (401, 432, 435, 400), (394, 431, 434, 393), (409, 430, 433, 408), (402, 429, 432, 401), (395, 428, 431, 394), (410, 427, 430, 409), (403, 426, 429, 402), (396, 425, 428, 395), (411, 424, 427, 410), (404, 423, 426, 403), (397, 422, 425, 396), (412, 421, 424, 411), (405, 419, 423, 404), (398, 417, 422, 397), (413, 420, 421, 412), (406, 418, 419, 405), (399, 416, 417, 398), (449, 440, 249, 248), (201, 202, 448, 440), (209, 210, 459, 460), (205, 206, 444, 445), (217, 218, 455, 456), (213, 214, 462, 463), (203, 204, 446, 447), (221, 222, 454, 450), (211, 212, 457, 458), (214, 215, 461, 462), (219, 220, 451, 453), (222, 223, 441, 454), (215, 216, 442, 461), (212, 213, 463, 457), (220, 221, 450, 451), (210, 211, 458, 459), (206, 207, 443, 444), (208, 209, 460, 452), (218, 219, 453, 455), (223, 200, 449, 441), (216, 217, 456, 442), (204, 205, 445, 446), (207, 208, 452, 443), (202, 203, 447, 448), (464, 466, 467, 465), (466, 468, 469, 467), (468, 470, 471, 469), (470, 472, 473, 471), (472, 474, 475, 473), (474, 476, 477, 475), (476, 478, 479, 477), (478, 480, 481, 479), (480, 482, 483, 481), (482, 484, 485, 483), (484, 486, 487, 485), (486, 488, 489, 487), (488, 490, 491, 489), (490, 492, 493, 491), (492, 494, 495, 493), (494, 496, 497, 495), (467, 469, 471, 473, 475, 477, 479, 481, 483, 485, 487, 489, 491, 493, 495, 497, 499, 465), (496, 498, 499, 497), (498, 464, 465, 499), (474, 505, 506, 476), (514, 546, 548, 515), (484, 510, 511, 486), (494, 515, 516, 496), (470, 503, 504, 472), (480, 508, 509, 482), (490, 513, 514, 492), (466, 501, 502, 468), (476, 506, 507, 478), (486, 511, 512, 488), (496, 516, 517, 498), (472, 504, 505, 474), (482, 509, 510, 484), (492, 514, 515, 494), (468, 502, 503, 470), (478, 507, 508, 480), (464, 500, 501, 466), (488, 512, 513, 490), (498, 517, 500, 464), (517, 552, 519, 500), (507, 532, 534, 508), (515, 548, 550, 516), (508, 534, 536, 509), (521, 571, 569, 523), (516, 550, 552, 517), (509, 536, 538, 510), (502, 522, 524, 503), (510, 538, 540, 511), (503, 524, 526, 504), (501, 520, 522, 502), (511, 540, 542, 512), (504, 526, 528, 505), (512, 542, 544, 513), (505, 528, 530, 506), (513, 544, 546, 514), (506, 530, 532, 507), (519, 518, 521, 520), (520, 521, 523, 522), (522, 523, 525, 524), (524, 525, 527, 526), (526, 527, 529, 528), (528, 529, 531, 530), (530, 531, 533, 532), (532, 533, 535, 534), (534, 535, 537, 536), (536, 537, 539, 538), (538, 539, 541, 540), (540, 541, 543, 542), (542, 543, 545, 544), (544, 545, 547, 546), (546, 547, 549, 548), (548, 549, 551, 550), (550, 551, 553, 552), (552, 553, 518, 519), (500, 519, 520, 501), (539, 561, 560, 541), (547, 557, 556, 549), (529, 566, 565, 531), (537, 562, 561, 539), (518, 570, 571, 521), (545, 558, 557, 547), (527, 567, 566, 529), (535, 563, 562, 537), (553, 554, 570, 518), (531, 565, 564, 533), (549, 556, 555, 551), (523, 569, 568, 525), (541, 560, 559, 543), (533, 564, 563, 535), (551, 555, 554, 553), (525, 568, 567, 527), (543, 559, 558, 545), (560, 578, 577, 559), (568, 586, 585, 567), (561, 579, 578, 560), (554, 572, 588, 570), (569, 587, 586, 568), (562, 580, 579, 561), (555, 573, 572, 554), (571, 589, 587, 569), (563, 581, 580, 562), (556, 574, 573, 555), (570, 588, 589, 571), (564, 582, 581, 563), (557, 575, 574, 556), (565, 583, 582, 564), (558, 576, 575, 557), (566, 584, 583, 565), (559, 577, 576, 558), (567, 585, 584, 566), (609, 594, 593, 608), (590, 591, 592, 593, 594, 595, 596, 597, 598, 599, 600, 601, 602, 603, 604, 605, 606, 607), (612, 595, 594, 609), (601, 600, 625, 610), (595, 642, 643, 596), (603, 634, 635, 604), (612, 646, 642, 595), (617, 605, 604, 615), (597, 644, 645, 598), (621, 606, 605, 617), (622, 599, 598, 618), (620, 631, 630, 619), (624, 607, 606, 621), (625, 600, 599, 622), (608, 593, 592, 623), (582, 610, 625, 581), (588, 619, 624, 589), (574, 608, 623, 573), (581, 625, 622, 580), (589, 624, 621, 587), (573, 623, 620, 572), (580, 622, 618, 579), (587, 621, 617, 586), (572, 620, 619, 588), (579, 618, 616, 578), (586, 617, 615, 585), (578, 616, 614, 577), (585, 615, 613, 584), (577, 614, 612, 576), (584, 613, 611, 583), (576, 612, 609, 575), (583, 611, 610, 582), (575, 609, 608, 574), (623, 592, 628, 632), (623, 632, 631, 620), (631, 627, 626, 630), (632, 628, 627, 631), (630, 626, 629, 633), (590, 607, 629, 626), (624, 633, 629, 607), (619, 630, 633, 624), (604, 635, 637, 615), (602, 639, 634, 603), (602, 601, 638, 639), (611, 613, 636, 641), (637, 635, 634, 636), (641, 639, 638, 640), (639, 641, 636, 634), (611, 641, 640, 610), (638, 601, 610, 640), (615, 637, 636, 613), (647, 643, 642, 646), (648, 644, 643, 647), (649, 645, 644, 648), (614, 647, 646, 612), (616, 648, 647, 614), (618, 649, 648, 616), (596, 643, 644, 597), (598, 645, 649, 618), (650, 652, 653, 651), (652, 654, 655, 653), (654, 656, 657, 655), (656, 658, 659, 657), (653, 655, 657, 659, 661, 651), (658, 660, 661, 659), (660, 650, 651, 661), (650, 660, 658, 656, 654, 652), (662, 664, 665, 663), (664, 666, 667, 665), (666, 668, 669, 667), (668, 670, 671, 669), (665, 667, 669, 671, 673, 663), (670, 672, 673, 671), (672, 662, 663, 673), (662, 672, 670, 668, 666, 664), (674, 676, 677, 675), (676, 678, 679, 677), (678, 680, 681, 679), (680, 682, 683, 681), (677, 679, 681, 683, 685, 675), (682, 684, 685, 683), (684, 674, 675, 685), (674, 684, 682, 680, 678, 676), (686, 688, 689, 687), (688, 690, 691, 689), (690, 692, 693, 691), (692, 694, 695, 693), (689, 691, 693, 695, 697, 687), (694, 696, 697, 695), (696, 686, 687, 697), (686, 696, 694, 692, 690, 688), (698, 700, 701, 699), (700, 702, 703, 701), (702, 704, 705, 703), (704, 706, 707, 705), (701, 703, 705, 707, 709, 699), (706, 708, 709, 707), (708, 698, 699, 709), (698, 708, 706, 704, 702, 700), (710, 712, 713, 711), (712, 714, 715, 713), (714, 716, 717, 715), (716, 718, 719, 717), (713, 715, 717, 719, 721, 711), (718, 720, 721, 719), (720, 710, 711, 721), (710, 720, 718, 716, 714, 712), (68, 728, 729, 70), (78, 733, 734, 80), (88, 738, 739, 90), (98, 743, 744, 100), (64, 726, 727, 66), (74, 731, 732, 76), (84, 736, 737, 86), (94, 741, 742, 96), (60, 724, 725, 62), (70, 729, 730, 72), (56, 722, 723, 58), (80, 734, 735, 82), (90, 739, 740, 92), (100, 744, 745, 102), (66, 727, 728, 68), (76, 732, 733, 78), (86, 737, 738, 88), (96, 742, 743, 98), (62, 725, 726, 64), (72, 730, 731, 74), (82, 735, 736, 84), (92, 740, 741, 94), (102, 745, 722, 56), (725, 749, 750, 726), (740, 764, 765, 741), (733, 757, 758, 734), (726, 750, 751, 727), (741, 765, 766, 742), (734, 758, 759, 735), (727, 751, 752, 728), (742, 766, 767, 743), (735, 759, 760, 736), (728, 752, 753, 729), (743, 767, 768, 744), (736, 760, 761, 737), (729, 753, 754, 730), (744, 768, 769, 745), (722, 746, 747, 723), (737, 761, 762, 738), (730, 754, 755, 731), (745, 769, 746, 722), (723, 747, 748, 724), (738, 762, 763, 739), (731, 755, 756, 732), (724, 748, 749, 725), (739, 763, 764, 740), (732, 756, 757, 733), (770, 772, 773, 771), (772, 774, 775, 773), (774, 776, 777, 775), (776, 778, 779, 777), (773, 775, 777, 779, 781, 771), (778, 780, 781, 779), (780, 770, 771, 781), (770, 780, 778, 776, 774, 772), (782, 784, 785, 783), (784, 786, 787, 785), (786, 788, 789, 787), (788, 790, 791, 789), (785, 787, 789, 791, 793, 783), (790, 792, 793, 791), (792, 782, 783, 793), (782, 792, 790, 788, 786, 784), (794, 796, 797, 795), (796, 798, 799, 797), (798, 800, 801, 799), (800, 802, 803, 801), (797, 799, 801, 803, 805, 795), (802, 804, 805, 803), (804, 794, 795, 805), (794, 804, 802, 800, 798, 796), (806, 808, 809, 807), (808, 810, 811, 809), (810, 812, 813, 811), (812, 814, 815, 813), (809, 811, 813, 815, 817, 807), (814, 816, 817, 815), (816, 806, 807, 817), (806, 816, 814, 812, 810, 808), (818, 820, 821, 819), (820, 822, 823, 821), (822, 824, 825, 823), (824, 826, 827, 825), (821, 823, 825, 827, 829, 819), (826, 828, 829, 827), (828, 818, 819, 829), (818, 828, 826, 824, 822, 820), (830, 832, 833, 831), (832, 834, 835, 833), (834, 836, 837, 835), (836, 838, 839, 837), (833, 835, 837, 839, 841, 831), (838, 840, 841, 839), (840, 830, 831, 841), (830, 840, 838, 836, 834, 832), (592, 591, 627, 628), (591, 590, 626, 627)])
me_cylinder_043.polygons.foreach_set('use_smooth', [1, 1, 1, 1, 1, 1, 1, 1, 1, 1, 1, 1, 1, 1, 1, 1, 1, 1, 1, 1, 1, 1, 1, 1, 1, 1, 1, 1, 1, 1, 1, 1, 1, 1, 1, 1, 1, 1, 1, 1, 1, 1, 1, 1, 1, 1, 1, 1, 1, 1, 0, 1, 1, 1, 1, 0, 1, 0, 1, 0, 1, 0, 1, 0, 1, 0, 1, 0, 1, 0, 1, 0, 1, 0, 1, 0, 1, 0, 1, 0, 1, 0, 1, 0, 1, 0, 1, 0, 1, 0, 1, 0, 1, 0, 1, 0, 1, 0, 1, 0, 1, 0, 0, 0, 0, 0, 0, 0, 0, 0, 0, 0, 0, 0, 0, 0, 0, 0, 0, 0, 0, 0, 0, 0, 0, 0, 1, 1, 1, 1, 1, 1, 1, 1, 1, 1, 1, 1, 1, 1, 1, 1, 1, 1, 1, 1, 1, 1, 1, 1, 1, 1, 1, 1, 1, 1, 1, 1, 1, 1, 1, 1, 1, 1, 1, 1, 1, 1, 1, 1, 1, 1, 1, 1, 1, 0, 1, 0, 1, 0, 1, 0, 1, 0, 1, 0, 1, 0, 1, 0, 1, 1, 0, 1, 1, 1, 0, 0, 1, 0, 1, 1, 1, 0, 1, 0, 1, 0, 0, 1, 0, 0, 1, 0, 0, 1, 0, 0, 1, 1, 0, 1, 1, 1, 1, 1, 1, 1, 1, 1, 1, 1, 1, 1, 1, 1, 1, 1, 1, 1, 1, 1, 1, 1, 1, 1, 1, 1, 1, 1, 1, 1, 1, 1, 1, 1, 1, 1, 1, 1, 1, 1, 1, 1, 1, 1, 1, 1, 1, 1, 1, 1, 1, 1, 1, 1, 1, 1, 1, 1, 1, 1, 1, 1, 1, 1, 1, 1, 1, 1, 1, 1, 1, 1, 1, 1, 1, 1, 1, 1, 1, 1, 1, 1, 1, 1, 1, 1, 1, 1, 1, 1, 1, 1, 1, 1, 1, 1, 1, 1, 1, 1, 1, 1, 1, 1, 1, 1, 1, 1, 1, 1, 1, 1, 1, 1, 1, 1, 1, 1, 1, 1, 1, 1, 1, 1, 1, 1, 1, 1, 1, 1, 1, 1, 1, 1, 1, 1, 1, 1, 1, 1, 1, 1, 1, 1, 0, 1, 1, 1, 1, 1, 1, 1, 1, 1, 1, 1, 1, 1, 1, 1, 1, 1, 1, 1, 1, 1, 1, 1, 1, 1, 1, 1, 1, 1, 1, 1, 1, 1, 1, 1, 1, 1, 1, 1, 0, 1, 1, 0, 1, 0, 0, 0, 0, 0, 0, 0, 0, 0, 0, 0, 0, 0, 0, 0, 0, 0, 1, 1, 1, 1, 1, 1, 1, 1, 1, 1, 1, 1, 1, 1, 1, 1, 1, 1, 1, 1, 1, 1, 1, 1, 1, 1, 1, 1, 1, 1, 1, 1, 1, 1, 1, 1, 1, 1, 1, 1, 1, 1, 1, 1, 1, 1, 1, 1, 1, 1, 1, 1, 1, 1, 1, 1, 1, 1, 1, 1, 1, 1, 1, 1, 1, 1, 1, 1, 1, 1, 1, 1, 0, 1, 0, 0, 0, 1, 1, 0, 1, 1, 1, 1, 1, 1, 1, 1, 1, 1, 1, 1, 1, 1, 1, 1, 1, 1, 1, 1, 1, 1, 1, 1, 1, 1, 1, 1, 1, 0, 1, 1, 1, 0, 0, 1, 1, 1, 0, 1, 0, 0, 1, 1, 1, 0, 0, 0, 0, 1, 0, 0, 0, 0, 0, 0, 0, 0, 0, 0, 0, 0, 0, 0, 0, 0, 0, 0, 0, 0, 0, 0, 0, 0, 0, 0, 0, 0, 0, 0, 0, 0, 0, 0, 0, 0, 0, 0, 0, 0, 0, 0, 0, 0, 0, 0, 0, 0, 1, 1, 1, 1, 1, 1, 1, 1, 1, 1, 1, 1, 1, 1, 1, 1, 1, 1, 1, 1, 1, 1, 1, 1, 1, 1, 1, 1, 1, 1, 1, 1, 1, 1, 1, 1, 1, 1, 1, 1, 1, 1, 1, 1, 1, 1, 1, 0, 0, 0, 0, 0, 0, 0, 0, 0, 0, 0, 0, 0, 0, 0, 0, 0, 0, 0, 0, 0, 0, 0, 0, 0, 0, 0, 0, 0, 0, 0, 0, 0, 0, 0, 0, 0, 0, 0, 0, 0, 0, 0, 0, 0, 0, 0, 0, 0, 0])
_uv = me_cylinder_043.uv_layers.new(name='UVMap')
_uv.uv.foreach_set('vector', [0.5609, 0.7676, 0.5609, 0.7528, 0.6055, 0.7528, 0.6055, 0.7676, 0.5609, 0.5752, 0.5609, 0.5604, 0.6055, 0.5604, 0.6055, 0.5752, 0.5609, 0.7824, 0.5609, 0.7676, 0.6055, 0.7676, 0.6055, 0.7824, 0.5609, 0.59, 0.5609, 0.5752, 0.6055, 0.5752, 0.6055, 0.59, 0.5609, 0.7972, 0.5609, 0.7824, 0.6055, 0.7824, 0.6055, 0.7972, 0.5609, 0.6048, 0.5609, 0.59, 0.6055, 0.59, 0.6055, 0.6048, 0.5609, 0.8268, 0.5609, 0.812, 0.6055, 0.812, 0.6055, 0.8268, 0.5609, 0.812, 0.5609, 0.7972, 0.6055, 0.7972, 0.6055, 0.812, 0.5609, 0.6196, 0.5609, 0.6048, 0.6055, 0.6048, 0.6055, 0.6196, 0.5609, 0.8416, 0.5609, 0.8268, 0.6055, 0.8268, 0.6055, 0.8416, 0.5609, 0.6344, 0.5609, 0.6196, 0.6055, 0.6196, 0.6055, 0.6344, 0.5609, 0.8564, 0.5609, 0.8416, 0.6055, 0.8416, 0.6055, 0.8564, 0.5609, 0.6492, 0.5609, 0.6344, 0.6055, 0.6344, 0.6055, 0.6492, 0.5609, 0.8712, 0.5609, 0.8564, 0.6055, 0.8564, 0.6055, 0.8712, 0.5609, 0.664, 0.5609, 0.6492, 0.6055, 0.6492, 0.6055, 0.664, 0.5609, 0.886, 0.5609, 0.8712, 0.6055, 0.8712, 0.6055, 0.886, 0.5609, 0.6788, 0.5609, 0.664, 0.6055, 0.664, 0.6055, 0.6788, 0.5609, 0.9008, 0.5609, 0.886, 0.6055, 0.886, 0.6055, 0.9008, 0.5609, 0.6936, 0.5609, 0.6788, 0.6055, 0.6788, 0.6055, 0.6936, 0.5609, 0.9156, 0.5609, 0.9008, 0.6055, 0.9008, 0.6055, 0.9156, 0.5609, 0.7084, 0.5609, 0.6936, 0.6055, 0.6936, 0.6055, 0.7084, 0.5609, 0.516, 0.5609, 0.5013, 0.6055, 0.5013, 0.6055, 0.516, 0.5609, 0.7232, 0.5609, 0.7084, 0.6055, 0.7084, 0.6055, 0.7232, 0.5609, 0.5308, 0.5609, 0.516, 0.6055, 0.516, 0.6055, 0.5308, 0.5609, 0.738, 0.5609, 0.7232, 0.6055, 0.7232, 0.6055, 0.738, 0.5609, 0.5456, 0.5609, 0.5308, 0.6055, 0.5308, 0.6055, 0.5456, 0.5609, 0.7528, 0.5609, 0.738, 0.6055, 0.738, 0.6055, 0.7528, 0.5609, 0.5604, 0.5609, 0.5456, 0.6055, 0.5456, 0.6055, 0.5604, 0.9775, 0.6226, 0.9775, 0.588, 0.9996, 0.588, 0.9996, 0.6226, 0.9775, 0.588, 0.9775, 0.5535, 0.9996, 0.5535, 0.9996, 0.588, 0.9775, 0.5535, 0.9775, 0.5189, 0.9996, 0.5189, 0.9996, 0.5535, 0.9775, 0.5189, 0.9775, 0.4843, 0.9996, 0.4843, 0.9996, 0.5189, 0.9775, 0.4843, 0.9775, 0.4498, 0.9996, 0.4498, 0.9996, 0.4843, 0.9775, 0.4498, 0.9775, 0.4152, 0.9996, 0.4152, 0.9996, 0.4498, 0.9775, 0.4152, 0.9775, 0.3807, 0.9996, 0.3807, 0.9996, 0.4152, 0.9775, 0.3807, 0.9775, 0.3461, 0.9996, 0.3461, 0.9996, 0.3807, 0.9775, 0.3461, 0.9775, 0.3115, 0.9996, 0.3115, 0.9996, 0.3461, 0.9775, 0.3115, 0.9775, 0.277, 0.9996, 0.277, 0.9996, 0.3115, 0.9775, 0.277, 0.9775, 0.2424, 0.9996, 0.2424, 0.9996, 0.277, 0.9775, 0.2424, 0.9775, 0.2078, 0.9996, 0.2078, 0.9996, 0.2424, 0.9775, 0.2078, 0.9775, 0.1733, 0.9996, 0.1733, 0.9996, 0.2078, 0.9775, 0.1733, 0.9775, 0.1387, 0.9996, 0.1387, 0.9996, 0.1733, 0.9775, 0.1387, 0.9775, 0.1041, 0.9996, 0.1041, 0.9996, 0.1387, 0.9775, 0.1041, 0.9775, 0.06957, 0.9996, 0.06957, 0.9996, 0.1041, 0.9775, 0.06957, 0.9775, 0.035, 0.9996, 0.035, 0.9996, 0.06957, 0.9775, 0.035, 0.9775, 0.0004367, 0.9996, 0.0004367, 0.9996, 0.035, 0.9775, 0.83, 0.9775, 0.7954, 0.9996, 0.7954, 0.9996, 0.83, 0.9775, 0.7954, 0.9775, 0.7609, 0.9996, 0.7609, 0.9996, 0.7954, 0.9775, 0.7609, 0.9775, 0.7263, 0.9996, 0.7263, 0.9996, 0.7609, 0.9775, 0.7263, 0.9775, 0.6917, 0.9996, 0.6917, 0.9996, 0.7263, 0.3869, 0.5275, 0.4114, 0.5519, 0.4287, 0.5819, 0.4376, 0.6152, 0.4376, 0.6498, 0.4287, 0.6832, 0.4114, 0.7131, 0.3869, 0.7376, 0.357, 0.7549, 0.3236, 0.7638, 0.2891, 0.7638, 0.2557, 0.7549, 0.2257, 0.7376, 0.2013, 0.7131, 0.184, 0.6832, 0.1751, 0.6498, 0.1751, 0.6152, 0.184, 0.5819, 0.2013, 0.5519, 0.2257, 0.5275, 0.2557, 0.5102, 0.2891, 0.5013, 0.3236, 0.5013, 0.357, 0.5102, 0.9775, 0.6917, 0.9775, 0.6572, 0.9996, 0.6572, 0.9996, 0.6917, 0.9775, 0.6572, 0.9775, 0.6226, 0.9996, 0.6226, 0.9996, 0.6572, 0.484, 0.1628, 0.5413, 0.1634, 0.5401, 0.1812, 0.4834, 0.1812, 0.4852, 0.1247, 0.4846, 0.144, 0.4723, 0.1439, 0.4725, 0.1245, 0.6077, 0.3463, 0.6826, 0.3421, 0.6825, 0.3652, 0.6093, 0.3706, 0.486, 0.1048, 0.4852, 0.1247, 0.4725, 0.1245, 0.4728, 0.1046, 0.4728, 0.1046, 0.4132, 0.1065, 0.4111, 0.08765, 0.4731, 0.0837, 0.4871, 0.08375, 0.486, 0.1048, 0.4728, 0.1046, 0.4731, 0.0837, 0.4717, 0.1812, 0.4148, 0.1808, 0.4137, 0.1625, 0.4719, 0.1628, 0.4886, 0.06087, 0.4871, 0.08375, 0.4731, 0.0837, 0.4729, 0.06086, 0.6414, 0.5217, 0.7049, 0.4947, 0.7127, 0.5133, 0.6536, 0.5467, 0.4906, 0.03478, 0.4886, 0.06087, 0.4729, 0.06086, 0.4722, 0.03471, 0.4711, 0.3058, 0.4153, 0.3067, 0.4162, 0.2888, 0.4709, 0.2882, 0.4948, 0.001535, 0.4906, 0.03478, 0.4722, 0.03471, 0.4699, 0.0004367, 0.6405, 0.09274, 0.706, 0.1188, 0.7009, 0.1393, 0.6316, 0.1176, 0.493, 0.4656, 0.4982, 0.4994, 0.4735, 0.5004, 0.4749, 0.4671, 0.6149, 0.194, 0.6882, 0.2038, 0.6846, 0.2263, 0.6119, 0.2184, 0.4899, 0.4405, 0.493, 0.4656, 0.4749, 0.4671, 0.4745, 0.4412, 0.4745, 0.4412, 0.4129, 0.4358, 0.4131, 0.4168, 0.4739, 0.4188, 0.4876, 0.4182, 0.4899, 0.4405, 0.4745, 0.4412, 0.4739, 0.4188, 0.6093, 0.3706, 0.6825, 0.3652, 0.6853, 0.3878, 0.6114, 0.395, 0.4863, 0.3976, 0.4876, 0.4182, 0.4739, 0.4188, 0.4734, 0.3985, 0.4725, 0.1245, 0.4129, 0.1254, 0.4132, 0.1065, 0.4728, 0.1046, 0.4851, 0.3782, 0.4863, 0.3976, 0.4734, 0.3985, 0.4728, 0.379, 0.4713, 0.199, 0.416, 0.1989, 0.4148, 0.1808, 0.4717, 0.1812, 0.4842, 0.3594, 0.4851, 0.3782, 0.4728, 0.379, 0.4721, 0.3602, 0.6536, 0.5467, 0.7127, 0.5133, 0.7211, 0.5301, 0.6704, 0.5713, 0.4834, 0.3411, 0.4842, 0.3594, 0.4721, 0.3602, 0.4717, 0.3417, 0.4713, 0.3235, 0.4147, 0.3247, 0.4153, 0.3067, 0.4711, 0.3058, 0.4829, 0.3231, 0.4834, 0.3411, 0.4717, 0.3417, 0.4713, 0.3235, 0.6316, 0.1176, 0.7009, 0.1393, 0.6951, 0.16, 0.6247, 0.1432, 0.4825, 0.3054, 0.4829, 0.3231, 0.4713, 0.3235, 0.4711, 0.3058, 0.6119, 0.2184, 0.6846, 0.2263, 0.684, 0.2493, 0.6095, 0.2426, 0.4823, 0.2879, 0.4825, 0.3054, 0.4711, 0.3058, 0.4709, 0.2882, 0.4749, 0.4671, 0.4103, 0.4545, 0.4129, 0.4358, 0.4745, 0.4412, 0.4823, 0.2703, 0.4823, 0.2879, 0.4709, 0.2882, 0.4708, 0.2706, 0.6114, 0.395, 0.6853, 0.3878, 0.6885, 0.4101, 0.6145, 0.4207, 0.4824, 0.2526, 0.4823, 0.2703, 0.4708, 0.2706, 0.4709, 0.2527, 0.4723, 0.1439, 0.4124, 0.144, 0.4129, 0.1254, 0.4725, 0.1245, 0.4826, 0.2347, 0.4824, 0.2526, 0.4709, 0.2527, 0.471, 0.2347, 0.4713, 0.2168, 0.4153, 0.217, 0.416, 0.1989, 0.4713, 0.199, 0.4829, 0.217, 0.4826, 0.2347, 0.471, 0.2347, 0.4713, 0.2168, 0.6704, 0.5713, 0.7211, 0.5301, 0.7301, 0.5458, 0.6913, 0.5924, 0.4829, 0.1992, 0.4829, 0.217, 0.4713, 0.2168, 0.4713, 0.199, 0.4717, 0.3417, 0.4139, 0.3428, 0.4147, 0.3247, 0.4713, 0.3235, 0.4834, 0.1812, 0.4829, 0.1992, 0.4713, 0.199, 0.4717, 0.1812, 0.6095, 0.2426, 0.684, 0.2493, 0.6837, 0.2724, 0.6075, 0.2679, 0.484, 0.1628, 0.4834, 0.1812, 0.4717, 0.1812, 0.4719, 0.1628, 0.4735, 0.5004, 0.4065, 0.4729, 0.4103, 0.4545, 0.4749, 0.4671, 0.4846, 0.144, 0.484, 0.1628, 0.4719, 0.1628, 0.4723, 0.1439, 0.6145, 0.4207, 0.6885, 0.4101, 0.6905, 0.4323, 0.619, 0.4461, 0.4739, 0.4188, 0.4131, 0.4168, 0.4146, 0.3981, 0.4734, 0.3985, 0.6191, 0.1683, 0.6922, 0.1818, 0.6882, 0.2038, 0.6149, 0.194, 0.651, 0.06873, 0.7123, 0.0993, 0.706, 0.1188, 0.6405, 0.09274, 0.4709, 0.2882, 0.4162, 0.2888, 0.415, 0.2709, 0.4708, 0.2706, 0.6322, 0.4972, 0.6996, 0.4745, 0.7049, 0.4947, 0.6414, 0.5217, 0.4719, 0.1628, 0.4137, 0.1625, 0.4124, 0.144, 0.4723, 0.1439, 0.4731, 0.0837, 0.4111, 0.08765, 0.4104, 0.06846, 0.4729, 0.06086, 0.6066, 0.3209, 0.683, 0.3189, 0.6826, 0.3421, 0.6077, 0.3463, 0.4734, 0.3985, 0.4146, 0.3981, 0.4139, 0.3795, 0.4728, 0.379, 0.6247, 0.1432, 0.6951, 0.16, 0.6922, 0.1818, 0.6191, 0.1683, 0.6635, 0.04556, 0.7197, 0.08086, 0.7123, 0.0993, 0.651, 0.06873, 0.4708, 0.2706, 0.415, 0.2709, 0.4139, 0.2529, 0.4709, 0.2527, 0.6247, 0.4719, 0.6955, 0.4534, 0.6996, 0.4745, 0.6322, 0.4972, 0.4729, 0.06086, 0.4104, 0.06846, 0.4072, 0.04964, 0.4722, 0.03471, 0.6064, 0.2944, 0.6841, 0.2956, 0.683, 0.3189, 0.6066, 0.3209, 0.4728, 0.379, 0.4139, 0.3795, 0.415, 0.3611, 0.4721, 0.3602, 0.6803, 0.02206, 0.7291, 0.06468, 0.7197, 0.08086, 0.6635, 0.04556, 0.4709, 0.2527, 0.4139, 0.2529, 0.4146, 0.235, 0.471, 0.2347, 0.619, 0.4461, 0.6905, 0.4323, 0.6955, 0.4534, 0.6247, 0.4719, 0.4722, 0.03471, 0.4072, 0.04964, 0.4031, 0.03086, 0.4699, 0.0004367, 0.6075, 0.2679, 0.6837, 0.2724, 0.6841, 0.2956, 0.6064, 0.2944, 0.4721, 0.3602, 0.415, 0.3611, 0.4139, 0.3428, 0.4717, 0.3417, 0.7039, 0.0004367, 0.7389, 0.05047, 0.7291, 0.06468, 0.6803, 0.02206, 0.471, 0.2347, 0.4146, 0.235, 0.4153, 0.217, 0.4713, 0.2168, 0.6825, 0.3652, 0.8135, 0.3618, 0.8119, 0.3822, 0.6853, 0.3878, 0.6955, 0.4534, 0.811, 0.4379, 0.8124, 0.4549, 0.6996, 0.4745, 0.6882, 0.2038, 0.8135, 0.2115, 0.8148, 0.2315, 0.6846, 0.2263, 0.7211, 0.5301, 0.8212, 0.5028, 0.8256, 0.5183, 0.7301, 0.5458, 0.6841, 0.2956, 0.8174, 0.2964, 0.8168, 0.3187, 0.683, 0.3189, 0.7123, 0.0993, 0.8172, 0.1247, 0.8148, 0.1405, 0.706, 0.1188, 0.6853, 0.3878, 0.8119, 0.3822, 0.8108, 0.4017, 0.6885, 0.4101, 0.6996, 0.4745, 0.8124, 0.4549, 0.8146, 0.4713, 0.7049, 0.4947, 0.6846, 0.2263, 0.8148, 0.2315, 0.8162, 0.2525, 0.684, 0.2493, 0.7389, 0.05047, 0.8285, 0.08011, 0.8241, 0.09453, 0.7291, 0.06468, 0.683, 0.3189, 0.8168, 0.3187, 0.8153, 0.3406, 0.6826, 0.3421, 0.706, 0.1188, 0.8148, 0.1405, 0.8133, 0.157, 0.7009, 0.1393, 0.6885, 0.4101, 0.8108, 0.4017, 0.8105, 0.4202, 0.6905, 0.4323, 0.6951, 0.16, 0.8126, 0.1743, 0.8127, 0.1924, 0.6922, 0.1818, 0.7049, 0.4947, 0.8146, 0.4713, 0.8175, 0.4871, 0.7127, 0.5133, 0.684, 0.2493, 0.8162, 0.2525, 0.8172, 0.2742, 0.6837, 0.2724, 0.7291, 0.06468, 0.8241, 0.09453, 0.8203, 0.1094, 0.7197, 0.08086, 0.6826, 0.3421, 0.8153, 0.3406, 0.8135, 0.3618, 0.6825, 0.3652, 0.7009, 0.1393, 0.8133, 0.157, 0.8126, 0.1743, 0.6951, 0.16, 0.6905, 0.4323, 0.8105, 0.4202, 0.811, 0.4379, 0.6955, 0.4534, 0.6922, 0.1818, 0.8127, 0.1924, 0.8135, 0.2115, 0.6882, 0.2038, 0.7127, 0.5133, 0.8175, 0.4871, 0.8212, 0.5028, 0.7211, 0.5301, 0.6837, 0.2724, 0.8172, 0.2742, 0.8174, 0.2964, 0.6841, 0.2956, 0.4129, 0.1254, 0.4124, 0.144, 0.2147, 0.1574, 0.2136, 0.1414, 0.4132, 0.1065, 0.4129, 0.1254, 0.2136, 0.1414, 0.2122, 0.1251, 0.4111, 0.08765, 0.4132, 0.1065, 0.2122, 0.1251, 0.21, 0.1086, 0.4104, 0.06846, 0.4111, 0.08765, 0.21, 0.1086, 0.2073, 0.09192, 0.4072, 0.04964, 0.4104, 0.06846, 0.2073, 0.09192, 0.2043, 0.07471, 0.4031, 0.03086, 0.4072, 0.04964, 0.2043, 0.07471, 0.1997, 0.05657, 0.4103, 0.4545, 0.4065, 0.4729, 0.2036, 0.4521, 0.2075, 0.4338, 0.4129, 0.4358, 0.4103, 0.4545, 0.2075, 0.4338, 0.2102, 0.4166, 0.4131, 0.4168, 0.4129, 0.4358, 0.2102, 0.4166, 0.2126, 0.3999, 0.4146, 0.3981, 0.4131, 0.4168, 0.2126, 0.3999, 0.2146, 0.3834, 0.4139, 0.3795, 0.4146, 0.3981, 0.2146, 0.3834, 0.2157, 0.367, 0.415, 0.3611, 0.4139, 0.3795, 0.2157, 0.367, 0.2166, 0.351, 0.4139, 0.3428, 0.415, 0.3611, 0.2166, 0.351, 0.2177, 0.335, 0.4147, 0.3247, 0.4139, 0.3428, 0.2177, 0.335, 0.2181, 0.3189, 0.4153, 0.3067, 0.4147, 0.3247, 0.2181, 0.3189, 0.2188, 0.3028, 0.4162, 0.2888, 0.4153, 0.3067, 0.2188, 0.3028, 0.2188, 0.2867, 0.415, 0.2709, 0.4162, 0.2888, 0.2188, 0.2867, 0.219, 0.2705, 0.4139, 0.2529, 0.415, 0.2709, 0.219, 0.2705, 0.2191, 0.2542, 0.4146, 0.235, 0.4139, 0.2529, 0.2191, 0.2542, 0.2191, 0.2379, 0.4153, 0.217, 0.4146, 0.235, 0.2191, 0.2379, 0.2184, 0.2217, 0.416, 0.1989, 0.4153, 0.217, 0.2184, 0.2217, 0.218, 0.2055, 0.4148, 0.1808, 0.416, 0.1989, 0.218, 0.2055, 0.2171, 0.1893, 0.4137, 0.1625, 0.4148, 0.1808, 0.2171, 0.1893, 0.216, 0.1733, 0.4124, 0.144, 0.4137, 0.1625, 0.216, 0.1733, 0.2147, 0.1574, 0.7197, 0.08086, 0.8203, 0.1094, 0.8172, 0.1247, 0.7123, 0.0993, 0.179, 0.3175, 0.009914, 0.3134, 0.0101, 0.2992, 0.1792, 0.3018, 0.1912, 0.1907, 0.1918, 0.2065, 0.1783, 0.2074, 0.1777, 0.1917, 0.1688, 0.4244, 0.005435, 0.412, 0.006403, 0.3981, 0.1715, 0.4099, 0.1932, 0.2703, 0.1932, 0.2865, 0.1793, 0.2861, 0.1789, 0.2704, 0.1751, 0.3795, 0.008022, 0.37, 0.008672, 0.3559, 0.1767, 0.364, 0.1926, 0.2224, 0.1927, 0.2383, 0.179, 0.2388, 0.1788, 0.2231, 0.1777, 0.1917, 0.008553, 0.1995, 0.007917, 0.1853, 0.1771, 0.176, 0.1848, 0.4119, 0.1817, 0.4275, 0.1688, 0.4244, 0.1715, 0.4099, 0.1792, 0.3018, 0.0101, 0.2992, 0.01018, 0.285, 0.1793, 0.2861, 0.188, 0.1439, 0.1895, 0.1594, 0.1765, 0.1605, 0.1746, 0.1451, 0.1788, 0.2231, 0.009501, 0.228, 0.009079, 0.2137, 0.1783, 0.2074, 0.1741, 0.06639, 0.1785, 0.08165, 0.1659, 0.08466, 0.1624, 0.071, 0.1793, 0.2861, 0.01018, 0.285, 0.01016, 0.2707, 0.1789, 0.2704, 0.1932, 0.2865, 0.1928, 0.3024, 0.1792, 0.3018, 0.1793, 0.2861, 0.1767, 0.364, 0.008672, 0.3559, 0.009203, 0.3417, 0.1782, 0.3486, 0.193, 0.2542, 0.1932, 0.2703, 0.1789, 0.2704, 0.1791, 0.2546, 0.1659, 0.08466, 0.001797, 0.1007, 0.0004367, 0.08616, 0.1624, 0.071, 0.1783, 0.2074, 0.009079, 0.2137, 0.008553, 0.1995, 0.1777, 0.1917, 0.1926, 0.3182, 0.1918, 0.3339, 0.1785, 0.3331, 0.179, 0.3175, 0.1659, 0.4384, 0.004407, 0.426, 0.005435, 0.412, 0.1688, 0.4244, 0.1782, 0.3486, 0.009203, 0.3417, 0.009616, 0.3276, 0.1785, 0.3331, 0.2147, 0.1574, 0.216, 0.1733, 0.1905, 0.175, 0.1895, 0.1594, 0.1819, 0.09705, 0.1843, 0.1127, 0.1709, 0.1143, 0.1687, 0.09923, 0.1912, 0.3494, 0.19, 0.365, 0.1767, 0.364, 0.1782, 0.3486, 0.1735, 0.3948, 0.007263, 0.384, 0.008022, 0.37, 0.1751, 0.3795, 0.1869, 0.3962, 0.1848, 0.4119, 0.1715, 0.4099, 0.1735, 0.3948, 0.1687, 0.09923, 0.003059, 0.1147, 0.001797, 0.1007, 0.1659, 0.08466, 0.1785, 0.3331, 0.009616, 0.3276, 0.009914, 0.3134, 0.179, 0.3175, 0.1709, 0.1143, 0.004238, 0.1288, 0.003059, 0.1147, 0.1687, 0.09923, 0.1861, 0.1283, 0.188, 0.1439, 0.1746, 0.1451, 0.1728, 0.1296, 0.1715, 0.4099, 0.006403, 0.3981, 0.007263, 0.384, 0.1735, 0.3948, 0.1785, 0.08165, 0.1819, 0.09705, 0.1687, 0.09923, 0.1659, 0.08466, 0.1791, 0.2546, 0.01004, 0.2565, 0.00982, 0.2422, 0.179, 0.2388, 0.1885, 0.3806, 0.1869, 0.3962, 0.1735, 0.3948, 0.1751, 0.3795, 0.1918, 0.3339, 0.1912, 0.3494, 0.1782, 0.3486, 0.1785, 0.3331, 0.1789, 0.2704, 0.01016, 0.2707, 0.01004, 0.2565, 0.1791, 0.2546, 0.1843, 0.1127, 0.1861, 0.1283, 0.1728, 0.1296, 0.1709, 0.1143, 0.1918, 0.2065, 0.1926, 0.2224, 0.1788, 0.2231, 0.1783, 0.2074, 0.1728, 0.1296, 0.005318, 0.1429, 0.004238, 0.1288, 0.1709, 0.1143, 0.19, 0.365, 0.1885, 0.3806, 0.1751, 0.3795, 0.1767, 0.364, 0.1817, 0.4275, 0.1772, 0.4426, 0.1659, 0.4384, 0.1688, 0.4244, 0.179, 0.2388, 0.00982, 0.2422, 0.009501, 0.228, 0.1788, 0.2231, 0.1927, 0.2383, 0.193, 0.2542, 0.1791, 0.2546, 0.179, 0.2388, 0.1928, 0.3024, 0.1926, 0.3182, 0.179, 0.3175, 0.1792, 0.3018, 0.1746, 0.1451, 0.006295, 0.157, 0.005318, 0.1429, 0.1728, 0.1296, 0.1771, 0.176, 0.007917, 0.1853, 0.007159, 0.1711, 0.1765, 0.1605, 0.1905, 0.175, 0.1912, 0.1907, 0.1777, 0.1917, 0.1771, 0.176, 0.1765, 0.1605, 0.007159, 0.1711, 0.006295, 0.157, 0.1746, 0.1451, 0.8119, 0.3822, 0.8288, 0.3819, 0.8306, 0.4006, 0.8108, 0.4017, 0.8148, 0.2315, 0.8287, 0.2316, 0.8278, 0.2525, 0.8162, 0.2525, 0.8285, 0.08011, 0.8586, 0.09017, 0.8539, 0.1037, 0.8241, 0.09453, 0.8108, 0.4017, 0.8306, 0.4006, 0.833, 0.418, 0.8105, 0.4202, 0.8162, 0.2525, 0.8278, 0.2525, 0.8273, 0.2743, 0.8172, 0.2742, 0.8241, 0.09453, 0.8539, 0.1037, 0.8497, 0.1173, 0.8203, 0.1094, 0.8105, 0.4202, 0.833, 0.418, 0.836, 0.4343, 0.811, 0.4379, 0.8172, 0.2742, 0.8273, 0.2743, 0.8269, 0.2965, 0.8174, 0.2964, 0.8203, 0.1094, 0.8497, 0.1173, 0.8453, 0.1314, 0.8172, 0.1247, 0.811, 0.4379, 0.836, 0.4343, 0.8396, 0.4497, 0.8124, 0.4549, 0.8174, 0.2964, 0.8269, 0.2965, 0.8269, 0.3188, 0.8168, 0.3187, 0.8172, 0.1247, 0.8453, 0.1314, 0.8412, 0.1458, 0.8148, 0.1405, 0.8124, 0.4549, 0.8396, 0.4497, 0.8437, 0.4646, 0.8146, 0.4713, 0.8168, 0.3187, 0.8269, 0.3188, 0.8271, 0.3408, 0.8153, 0.3406, 0.8148, 0.1405, 0.8412, 0.1458, 0.8376, 0.1607, 0.8133, 0.157, 0.8126, 0.1743, 0.8345, 0.1766, 0.832, 0.1937, 0.8127, 0.1924, 0.8146, 0.4713, 0.8437, 0.4646, 0.8483, 0.4793, 0.8175, 0.4871, 0.8153, 0.3406, 0.8271, 0.3408, 0.8276, 0.3619, 0.8135, 0.3618, 0.8133, 0.157, 0.8376, 0.1607, 0.8345, 0.1766, 0.8126, 0.1743, 0.8127, 0.1924, 0.832, 0.1937, 0.83, 0.212, 0.8135, 0.2115, 0.8175, 0.4871, 0.8483, 0.4793, 0.8526, 0.4936, 0.8212, 0.5028, 0.8135, 0.3618, 0.8276, 0.3619, 0.8288, 0.3819, 0.8119, 0.3822, 0.8135, 0.2115, 0.83, 0.212, 0.8287, 0.2316, 0.8148, 0.2315, 0.8212, 0.5028, 0.8526, 0.4936, 0.8576, 0.5079, 0.8256, 0.5183, 0.8376, 0.1607, 0.8595, 0.1674, 0.8547, 0.1818, 0.8345, 0.1766, 0.832, 0.1937, 0.8501, 0.1975, 0.8458, 0.2146, 0.83, 0.212, 0.8483, 0.4793, 0.8761, 0.4704, 0.8809, 0.4821, 0.8526, 0.4936, 0.8276, 0.3619, 0.8413, 0.3603, 0.8449, 0.3794, 0.8288, 0.3819, 0.83, 0.212, 0.8458, 0.2146, 0.8421, 0.2333, 0.8287, 0.2316, 0.8526, 0.4936, 0.8809, 0.4821, 0.887, 0.4951, 0.8576, 0.5079, 0.8288, 0.3819, 0.8449, 0.3794, 0.8491, 0.3969, 0.8306, 0.4006, 0.8287, 0.2316, 0.8421, 0.2333, 0.8392, 0.2535, 0.8278, 0.2525, 0.8586, 0.09017, 0.8865, 0.1022, 0.8809, 0.1146, 0.8539, 0.1037, 0.8306, 0.4006, 0.8491, 0.3969, 0.8537, 0.4129, 0.833, 0.418, 0.8278, 0.2525, 0.8392, 0.2535, 0.8373, 0.2747, 0.8273, 0.2743, 0.8539, 0.1037, 0.8809, 0.1146, 0.8764, 0.1258, 0.8497, 0.1173, 0.833, 0.418, 0.8537, 0.4129, 0.8585, 0.4276, 0.836, 0.4343, 0.8273, 0.2743, 0.8373, 0.2747, 0.8364, 0.2966, 0.8269, 0.2965, 0.8497, 0.1173, 0.8764, 0.1258, 0.8729, 0.1349, 0.8453, 0.1314, 0.836, 0.4343, 0.8585, 0.4276, 0.8636, 0.4411, 0.8396, 0.4497, 0.8269, 0.2965, 0.8364, 0.2966, 0.8369, 0.3185, 0.8269, 0.3188, 0.8453, 0.1314, 0.8729, 0.1349, 0.8645, 0.1542, 0.8412, 0.1458, 0.8396, 0.4497, 0.8636, 0.4411, 0.8722, 0.4608, 0.8437, 0.4646, 0.8269, 0.3188, 0.8369, 0.3185, 0.8386, 0.3399, 0.8271, 0.3408, 0.8412, 0.1458, 0.8645, 0.1542, 0.8595, 0.1674, 0.8376, 0.1607, 0.8345, 0.1766, 0.8547, 0.1818, 0.8501, 0.1975, 0.832, 0.1937, 0.8437, 0.4646, 0.8722, 0.4608, 0.8761, 0.4704, 0.8483, 0.4793, 0.8271, 0.3408, 0.8386, 0.3399, 0.8413, 0.3603, 0.8276, 0.3619, 0.8537, 0.4129, 0.8724, 0.4055, 0.8788, 0.4188, 0.8585, 0.4276, 0.8373, 0.2747, 0.8469, 0.2756, 0.8456, 0.2967, 0.8364, 0.2966, 0.8764, 0.1258, 0.8998, 0.1368, 0.8951, 0.1456, 0.8729, 0.1349, 0.8585, 0.4276, 0.8788, 0.4188, 0.8852, 0.4312, 0.8636, 0.4411, 0.8364, 0.2966, 0.8456, 0.2967, 0.8467, 0.3178, 0.8369, 0.3185, 0.8729, 0.1349, 0.8951, 0.1456, 0.8856, 0.1639, 0.8645, 0.1542, 0.8636, 0.4411, 0.8852, 0.4312, 0.8951, 0.4498, 0.8722, 0.4608, 0.8369, 0.3185, 0.8467, 0.3178, 0.8497, 0.3382, 0.8386, 0.3399, 0.8645, 0.1542, 0.8856, 0.1639, 0.8794, 0.176, 0.8595, 0.1674, 0.8547, 0.1818, 0.8731, 0.1891, 0.8667, 0.2034, 0.8501, 0.1975, 0.8722, 0.4608, 0.8951, 0.4498, 0.9001, 0.4586, 0.8761, 0.4704, 0.8386, 0.3399, 0.8497, 0.3382, 0.8542, 0.3573, 0.8413, 0.3603, 0.8595, 0.1674, 0.8794, 0.176, 0.8731, 0.1891, 0.8547, 0.1818, 0.8501, 0.1975, 0.8667, 0.2034, 0.8606, 0.2191, 0.8458, 0.2146, 0.8761, 0.4704, 0.9001, 0.4586, 0.9061, 0.4691, 0.8809, 0.4821, 0.8413, 0.3603, 0.8542, 0.3573, 0.8598, 0.3749, 0.8449, 0.3794, 0.8458, 0.2146, 0.8606, 0.2191, 0.8549, 0.2364, 0.8421, 0.2333, 0.8809, 0.4821, 0.9061, 0.4691, 0.913, 0.4809, 0.887, 0.4951, 0.8449, 0.3794, 0.8598, 0.3749, 0.866, 0.3909, 0.8491, 0.3969, 0.8421, 0.2333, 0.8549, 0.2364, 0.8501, 0.2554, 0.8392, 0.2535, 0.8865, 0.1022, 0.9118, 0.1148, 0.9055, 0.1264, 0.8809, 0.1146, 0.8491, 0.3969, 0.866, 0.3909, 0.8724, 0.4055, 0.8537, 0.4129, 0.8392, 0.2535, 0.8501, 0.2554, 0.8469, 0.2756, 0.8373, 0.2747, 0.8809, 0.1146, 0.9055, 0.1264, 0.8998, 0.1368, 0.8764, 0.1258, 0.8667, 0.2034, 0.8817, 0.2112, 0.8739, 0.2251, 0.8606, 0.2191, 0.9001, 0.4586, 0.9223, 0.4445, 0.9292, 0.4544, 0.9061, 0.4691, 0.8542, 0.3573, 0.8661, 0.3531, 0.8734, 0.3689, 0.8598, 0.3749, 0.8606, 0.2191, 0.8739, 0.2251, 0.8665, 0.2407, 0.8549, 0.2364, 0.9061, 0.4691, 0.9292, 0.4544, 0.9368, 0.4653, 0.913, 0.4809, 0.8598, 0.3749, 0.8734, 0.3689, 0.8813, 0.3831, 0.866, 0.3909, 0.8549, 0.2364, 0.8665, 0.2407, 0.8604, 0.258, 0.8501, 0.2554, 0.9118, 0.1148, 0.9358, 0.1293, 0.9286, 0.1404, 0.9055, 0.1264, 0.866, 0.3909, 0.8813, 0.3831, 0.8893, 0.396, 0.8724, 0.4055, 0.8501, 0.2554, 0.8604, 0.258, 0.8561, 0.2769, 0.8469, 0.2756, 0.9055, 0.1264, 0.9286, 0.1404, 0.922, 0.1503, 0.8998, 0.1368, 0.8724, 0.4055, 0.8893, 0.396, 0.8972, 0.408, 0.8788, 0.4188, 0.8469, 0.2756, 0.8561, 0.2769, 0.8545, 0.2967, 0.8456, 0.2967, 0.8998, 0.1368, 0.922, 0.1503, 0.9165, 0.1586, 0.8951, 0.1456, 0.8788, 0.4188, 0.8972, 0.408, 0.9049, 0.4192, 0.8852, 0.4312, 0.8456, 0.2967, 0.8545, 0.2967, 0.8559, 0.3166, 0.8467, 0.3178, 0.8951, 0.1456, 0.9165, 0.1586, 0.905, 0.1756, 0.8856, 0.1639, 0.8852, 0.4312, 0.9049, 0.4192, 0.9167, 0.4364, 0.8951, 0.4498, 0.8467, 0.3178, 0.8559, 0.3166, 0.86, 0.3356, 0.8497, 0.3382, 0.8856, 0.1639, 0.905, 0.1756, 0.8975, 0.1867, 0.8794, 0.176, 0.8731, 0.1891, 0.8897, 0.1984, 0.8817, 0.2112, 0.8667, 0.2034, 0.8951, 0.4498, 0.9167, 0.4364, 0.9223, 0.4445, 0.9001, 0.4586, 0.8497, 0.3382, 0.86, 0.3356, 0.8661, 0.3531, 0.8542, 0.3573, 0.8794, 0.176, 0.8975, 0.1867, 0.8897, 0.1984, 0.8731, 0.1891, 0.8561, 0.2769, 0.8647, 0.2784, 0.8628, 0.2967, 0.8545, 0.2967, 0.922, 0.1503, 0.9433, 0.166, 0.9369, 0.1742, 0.9165, 0.1586, 0.8972, 0.408, 0.9134, 0.3949, 0.9227, 0.4048, 0.9049, 0.4192, 0.8545, 0.2967, 0.8628, 0.2967, 0.8645, 0.3151, 0.8559, 0.3166, 0.9165, 0.1586, 0.9369, 0.1742, 0.9227, 0.1898, 0.905, 0.1756, 0.9049, 0.4192, 0.9227, 0.4048, 0.9371, 0.4204, 0.9167, 0.4364, 0.8559, 0.3166, 0.8645, 0.3151, 0.8694, 0.3324, 0.86, 0.3356, 0.905, 0.1756, 0.9227, 0.1898, 0.9136, 0.1996, 0.8975, 0.1867, 0.8897, 0.1984, 0.9042, 0.2097, 0.8948, 0.2205, 0.8817, 0.2112, 0.9167, 0.4364, 0.9371, 0.4204, 0.9435, 0.4285, 0.9223, 0.4445, 0.86, 0.3356, 0.8694, 0.3324, 0.8766, 0.3479, 0.8661, 0.3531, 0.8975, 0.1867, 0.9136, 0.1996, 0.9042, 0.2097, 0.8897, 0.1984, 0.8817, 0.2112, 0.8948, 0.2205, 0.8855, 0.2325, 0.8739, 0.2251, 0.9223, 0.4445, 0.9435, 0.4285, 0.951, 0.4381, 0.9292, 0.4544, 0.8661, 0.3531, 0.8766, 0.3479, 0.8852, 0.3616, 0.8734, 0.3689, 0.8739, 0.2251, 0.8855, 0.2325, 0.8769, 0.2459, 0.8665, 0.2407, 0.9292, 0.4544, 0.951, 0.4381, 0.9591, 0.4486, 0.9368, 0.4653, 0.8734, 0.3689, 0.8852, 0.3616, 0.8945, 0.3737, 0.8813, 0.3831, 0.8665, 0.2407, 0.8769, 0.2459, 0.8697, 0.2613, 0.8604, 0.258, 0.9358, 0.1293, 0.9587, 0.1456, 0.9508, 0.1563, 0.9286, 0.1404, 0.8813, 0.3831, 0.8945, 0.3737, 0.904, 0.3847, 0.8893, 0.396, 0.8604, 0.258, 0.8697, 0.2613, 0.8647, 0.2784, 0.8561, 0.2769, 0.9286, 0.1404, 0.9508, 0.1563, 0.9433, 0.166, 0.922, 0.1503, 0.8893, 0.396, 0.904, 0.3847, 0.9134, 0.3949, 0.8972, 0.408, 0.8948, 0.2205, 0.913, 0.2346, 0.9055, 0.2454, 0.8855, 0.2325, 0.9136, 0.1996, 0.93, 0.2144, 0.9213, 0.2243, 0.9042, 0.2097, 0.8694, 0.3324, 0.894, 0.3243, 0.899, 0.3369, 0.8766, 0.3479, 0.9371, 0.4204, 0.9536, 0.4063, 0.9606, 0.4145, 0.9435, 0.4285, 0.9042, 0.2097, 0.9213, 0.2243, 0.913, 0.2346, 0.8948, 0.2205, 0.9227, 0.1898, 0.9389, 0.2046, 0.93, 0.2144, 0.9136, 0.1996, 0.8645, 0.3151, 0.891, 0.3109, 0.894, 0.3243, 0.8694, 0.3324, 0.9227, 0.4048, 0.939, 0.3899, 0.9536, 0.4063, 0.9371, 0.4204, 0.9369, 0.1742, 0.9536, 0.1883, 0.9389, 0.2046, 0.9227, 0.1898, 0.8628, 0.2967, 0.8903, 0.2968, 0.891, 0.3109, 0.8645, 0.3151, 0.9134, 0.3949, 0.93, 0.38, 0.939, 0.3899, 0.9227, 0.4048, 0.9433, 0.166, 0.9605, 0.1799, 0.9536, 0.1883, 0.9369, 0.1742, 0.8647, 0.2784, 0.8911, 0.2828, 0.8903, 0.2968, 0.8628, 0.2967, 0.904, 0.3847, 0.9213, 0.37, 0.93, 0.38, 0.9134, 0.3949, 0.9508, 0.1563, 0.9683, 0.1701, 0.9605, 0.1799, 0.9433, 0.166, 0.8697, 0.2613, 0.8941, 0.2694, 0.8911, 0.2828, 0.8647, 0.2784, 0.8945, 0.3737, 0.913, 0.3596, 0.9213, 0.37, 0.904, 0.3847, 0.9587, 0.1456, 0.9766, 0.1594, 0.9683, 0.1701, 0.9508, 0.1563, 0.8769, 0.2459, 0.899, 0.257, 0.8941, 0.2694, 0.8697, 0.2613, 0.8852, 0.3616, 0.9054, 0.3487, 0.913, 0.3596, 0.8945, 0.3737, 0.951, 0.4381, 0.9683, 0.4243, 0.9766, 0.4348, 0.9591, 0.4486, 0.8855, 0.2325, 0.9055, 0.2454, 0.899, 0.257, 0.8769, 0.2459, 0.8766, 0.3479, 0.899, 0.3369, 0.9054, 0.3487, 0.8852, 0.3616, 0.9435, 0.4285, 0.9606, 0.4145, 0.9683, 0.4243, 0.951, 0.4381, 0.1895, 0.1594, 0.1905, 0.175, 0.1771, 0.176, 0.1765, 0.1605, 0.216, 0.1733, 0.2171, 0.1893, 0.1912, 0.1907, 0.1905, 0.175, 0.2188, 0.3028, 0.2181, 0.3189, 0.1926, 0.3182, 0.1928, 0.3024, 0.2191, 0.2379, 0.2191, 0.2542, 0.193, 0.2542, 0.1927, 0.2383, 0.2075, 0.4338, 0.2036, 0.4521, 0.1772, 0.4426, 0.1817, 0.4275, 0.2157, 0.367, 0.2146, 0.3834, 0.1885, 0.3806, 0.19, 0.365, 0.218, 0.2055, 0.2184, 0.2217, 0.1926, 0.2224, 0.1918, 0.2065, 0.21, 0.1086, 0.2122, 0.1251, 0.1861, 0.1283, 0.1843, 0.1127, 0.2177, 0.335, 0.2166, 0.351, 0.1912, 0.3494, 0.1918, 0.3339, 0.2146, 0.3834, 0.2126, 0.3999, 0.1869, 0.3962, 0.1885, 0.3806, 0.2043, 0.07471, 0.2073, 0.09192, 0.1819, 0.09705, 0.1785, 0.08165, 0.2122, 0.1251, 0.2136, 0.1414, 0.188, 0.1439, 0.1861, 0.1283, 0.2126, 0.3999, 0.2102, 0.4166, 0.1848, 0.4119, 0.1869, 0.3962, 0.2166, 0.351, 0.2157, 0.367, 0.19, 0.365, 0.1912, 0.3494, 0.2073, 0.09192, 0.21, 0.1086, 0.1843, 0.1127, 0.1819, 0.09705, 0.2181, 0.3189, 0.2177, 0.335, 0.1918, 0.3339, 0.1926, 0.3182, 0.2191, 0.2542, 0.219, 0.2705, 0.1932, 0.2703, 0.193, 0.2542, 0.2188, 0.2867, 0.2188, 0.3028, 0.1928, 0.3024, 0.1932, 0.2865, 0.1997, 0.05657, 0.2043, 0.07471, 0.1785, 0.08165, 0.1741, 0.06639, 0.2136, 0.1414, 0.2147, 0.1574, 0.1895, 0.1594, 0.188, 0.1439, 0.2102, 0.4166, 0.2075, 0.4338, 0.1817, 0.4275, 0.1848, 0.4119, 0.2184, 0.2217, 0.2191, 0.2379, 0.1927, 0.2383, 0.1926, 0.2224, 0.219, 0.2705, 0.2188, 0.2867, 0.1932, 0.2865, 0.1932, 0.2703, 0.2171, 0.1893, 0.218, 0.2055, 0.1918, 0.2065, 0.1912, 0.1907, 0.02128, 0.7311, 0.02418, 0.7557, 0.004382, 0.7586, 0.001631, 0.7325, 0.02418, 0.7557, 0.02817, 0.7797, 0.009242, 0.784, 0.004382, 0.7586, 0.02817, 0.7797, 0.0339, 0.8029, 0.01543, 0.8084, 0.009242, 0.784, 0.0339, 0.8029, 0.04073, 0.826, 0.02297, 0.8327, 0.01543, 0.8084, 0.04073, 0.826, 0.04975, 0.8484, 0.03255, 0.8561, 0.02297, 0.8327, 0.04975, 0.8484, 0.06092, 0.8693, 0.04379, 0.879, 0.03255, 0.8561, 0.06092, 0.8693, 0.07314, 0.8897, 0.05736, 0.9009, 0.04379, 0.879, 0.07314, 0.8897, 0.08777, 0.9091, 0.07297, 0.9216, 0.05736, 0.9009, 0.08777, 0.9091, 0.1063, 0.9272, 0.09108, 0.9416, 0.07297, 0.9216, 0.09825, 0.5154, 0.07942, 0.5365, 0.06288, 0.5232, 0.0813, 0.5013, 0.07942, 0.5365, 0.06481, 0.5582, 0.04631, 0.5465, 0.06288, 0.5232, 0.06481, 0.5582, 0.05143, 0.5805, 0.03243, 0.5715, 0.04631, 0.5465, 0.05143, 0.5805, 0.04108, 0.6045, 0.02159, 0.5973, 0.03243, 0.5715, 0.04108, 0.6045, 0.03278, 0.6289, 0.01301, 0.623, 0.02159, 0.5973, 0.03278, 0.6289, 0.02646, 0.6541, 0.005525, 0.65, 0.01301, 0.623, 0.02646, 0.6541, 0.02237, 0.68, 0.001488, 0.6782, 0.005525, 0.65, 0.72, 0.5984, 0.7457, 0.6133, 0.7649, 0.6361, 0.775, 0.664, 0.775, 0.6937, 0.7648, 0.7217, 0.7457, 0.7444, 0.72, 0.7593, 0.6907, 0.7645, 0.6614, 0.7593, 0.6357, 0.7444, 0.6166, 0.7217, 0.6064, 0.6937, 0.6064, 0.664, 0.6166, 0.6361, 0.6357, 0.6133, 0.6614, 0.5984, 0.6907, 0.5933, 0.02237, 0.68, 0.02084, 0.7058, 0.0004367, 0.7059, 0.001488, 0.6782, 0.02084, 0.7058, 0.02128, 0.7311, 0.001631, 0.7325, 0.0004367, 0.7059, 0.04975, 0.8484, 0.06896, 0.8393, 0.07812, 0.8597, 0.06092, 0.8693, 0.05425, 0.6351, 0.06669, 0.6387, 0.06154, 0.661, 0.04935, 0.6586, 0.07942, 0.5365, 0.09707, 0.5508, 0.08352, 0.57, 0.06481, 0.5582, 0.02646, 0.6541, 0.04935, 0.6586, 0.04501, 0.6821, 0.02237, 0.68, 0.0339, 0.8029, 0.05361, 0.7974, 0.06122, 0.8186, 0.04073, 0.826, 0.08777, 0.9091, 0.1034, 0.8952, 0.1181, 0.9094, 0.1063, 0.9272, 0.04108, 0.6045, 0.06257, 0.6125, 0.05425, 0.6351, 0.03278, 0.6289, 0.02418, 0.7557, 0.04559, 0.7524, 0.04913, 0.7749, 0.02817, 0.7797, 0.06092, 0.8693, 0.07812, 0.8597, 0.09044, 0.8782, 0.07314, 0.8897, 0.06481, 0.5582, 0.08352, 0.57, 0.07224, 0.5908, 0.05143, 0.5805, 0.02237, 0.68, 0.04501, 0.6821, 0.04345, 0.7059, 0.02084, 0.7058, 0.04073, 0.826, 0.06122, 0.8186, 0.06896, 0.8393, 0.04975, 0.8484, 0.09825, 0.5154, 0.1124, 0.5341, 0.09707, 0.5508, 0.07942, 0.5365, 0.03278, 0.6289, 0.05425, 0.6351, 0.04935, 0.6586, 0.02646, 0.6541, 0.02817, 0.7797, 0.04913, 0.7749, 0.05361, 0.7974, 0.0339, 0.8029, 0.07314, 0.8897, 0.09044, 0.8782, 0.1034, 0.8952, 0.08777, 0.9091, 0.02128, 0.7311, 0.04352, 0.7294, 0.04559, 0.7524, 0.02418, 0.7557, 0.05143, 0.5805, 0.07224, 0.5908, 0.06257, 0.6125, 0.04108, 0.6045, 0.02084, 0.7058, 0.04345, 0.7059, 0.04352, 0.7294, 0.02128, 0.7311, 0.04345, 0.7059, 0.05606, 0.7064, 0.05578, 0.7289, 0.04352, 0.7294, 0.09044, 0.8782, 0.09953, 0.8719, 0.112, 0.8879, 0.1034, 0.8952, 0.04935, 0.6586, 0.06154, 0.661, 0.05787, 0.6837, 0.04501, 0.6821, 0.1034, 0.8952, 0.112, 0.8879, 0.1254, 0.9021, 0.1181, 0.9094, 0.07305, 0.7495, 0.1276, 0.7441, 0.1299, 0.7607, 0.07627, 0.77, 0.04501, 0.6821, 0.05787, 0.6837, 0.05606, 0.7064, 0.04345, 0.7059, 0.1124, 0.5341, 0.1214, 0.5421, 0.1066, 0.5585, 0.09707, 0.5508, 0.04913, 0.7749, 0.06047, 0.7728, 0.06523, 0.7942, 0.05361, 0.7974, 0.09707, 0.5508, 0.1066, 0.5585, 0.09395, 0.5765, 0.08352, 0.57, 0.05361, 0.7974, 0.06523, 0.7942, 0.07218, 0.8148, 0.06122, 0.8186, 0.04559, 0.7524, 0.05762, 0.7511, 0.06047, 0.7728, 0.04913, 0.7749, 0.08352, 0.57, 0.09395, 0.5765, 0.08353, 0.5963, 0.07224, 0.5908, 0.06122, 0.8186, 0.07218, 0.8148, 0.07987, 0.8346, 0.06896, 0.8393, 0.07224, 0.5908, 0.08353, 0.5963, 0.0738, 0.617, 0.06257, 0.6125, 0.06896, 0.8393, 0.07987, 0.8346, 0.08883, 0.8539, 0.07812, 0.8597, 0.06257, 0.6125, 0.0738, 0.617, 0.06669, 0.6387, 0.05425, 0.6351, 0.07812, 0.8597, 0.08883, 0.8539, 0.09953, 0.8719, 0.09044, 0.8782, 0.05578, 0.7289, 0.07261, 0.7284, 0.07305, 0.7495, 0.05762, 0.7511, 0.05762, 0.7511, 0.07305, 0.7495, 0.07627, 0.77, 0.06047, 0.7728, 0.06047, 0.7728, 0.07627, 0.77, 0.08113, 0.7899, 0.06523, 0.7942, 0.06523, 0.7942, 0.08113, 0.7899, 0.08699, 0.8096, 0.07218, 0.8148, 0.07218, 0.8148, 0.08699, 0.8096, 0.09368, 0.8287, 0.07987, 0.8346, 0.07987, 0.8346, 0.09368, 0.8287, 0.1027, 0.8464, 0.08883, 0.8539, 0.08883, 0.8539, 0.1027, 0.8464, 0.112, 0.8635, 0.09953, 0.8719, 0.09953, 0.8719, 0.112, 0.8635, 0.1226, 0.879, 0.112, 0.8879, 0.112, 0.8879, 0.1226, 0.879, 0.1335, 0.8923, 0.1254, 0.9021, 0.1214, 0.5421, 0.1309, 0.5535, 0.1189, 0.568, 0.1066, 0.5585, 0.1066, 0.5585, 0.1189, 0.568, 0.1075, 0.5847, 0.09395, 0.5765, 0.09395, 0.5765, 0.1075, 0.5847, 0.09809, 0.6035, 0.08353, 0.5963, 0.08353, 0.5963, 0.09809, 0.6035, 0.08982, 0.6232, 0.0738, 0.617, 0.0738, 0.617, 0.08982, 0.6232, 0.08217, 0.6433, 0.06669, 0.6387, 0.06669, 0.6387, 0.08217, 0.6433, 0.07778, 0.6643, 0.06154, 0.661, 0.06154, 0.661, 0.07778, 0.6643, 0.07494, 0.6858, 0.05787, 0.6837, 0.05787, 0.6837, 0.07494, 0.6858, 0.072, 0.7071, 0.05606, 0.7064, 0.05606, 0.7064, 0.072, 0.7071, 0.07261, 0.7284, 0.05578, 0.7289, 0.04352, 0.7294, 0.05578, 0.7289, 0.05762, 0.7511, 0.04559, 0.7524, 0.1189, 0.568, 0.1648, 0.5956, 0.1561, 0.6105, 0.1075, 0.5847, 0.08217, 0.6433, 0.1369, 0.6591, 0.1324, 0.6761, 0.07778, 0.6643, 0.09368, 0.8287, 0.1431, 0.8087, 0.1498, 0.8239, 0.1027, 0.8464, 0.1309, 0.5535, 0.1742, 0.5803, 0.1648, 0.5956, 0.1189, 0.568, 0.07261, 0.7284, 0.1268, 0.7273, 0.1276, 0.7441, 0.07305, 0.7495, 0.08982, 0.6232, 0.1423, 0.6423, 0.1369, 0.6591, 0.08217, 0.6433, 0.08699, 0.8096, 0.1375, 0.7932, 0.1431, 0.8087, 0.09368, 0.8287, 0.1226, 0.879, 0.1654, 0.8529, 0.1742, 0.8672, 0.1335, 0.8923, 0.072, 0.7071, 0.1275, 0.7103, 0.1268, 0.7273, 0.07261, 0.7284, 0.1027, 0.8464, 0.1498, 0.8239, 0.1573, 0.8386, 0.112, 0.8635, 0.07778, 0.6643, 0.1324, 0.6761, 0.1292, 0.6931, 0.07494, 0.6858, 0.07627, 0.77, 0.1299, 0.7607, 0.1333, 0.7771, 0.08113, 0.7899, 0.1075, 0.5847, 0.1561, 0.6105, 0.1487, 0.6261, 0.09809, 0.6035, 0.112, 0.8635, 0.1573, 0.8386, 0.1654, 0.8529, 0.1226, 0.879, 0.07494, 0.6858, 0.1292, 0.6931, 0.1275, 0.7103, 0.072, 0.7071, 0.08113, 0.7899, 0.1333, 0.7771, 0.1375, 0.7932, 0.08699, 0.8096, 0.09809, 0.6035, 0.1487, 0.6261, 0.1423, 0.6423, 0.08982, 0.6232, 0.4881, 0.5013, 0.4881, 0.5416, 0.4847, 0.5422, 0.4709, 0.5043, 0.5054, 0.5991, 0.4916, 0.5612, 0.4946, 0.5594, 0.5206, 0.5903, 0.5054, 0.5043, 0.4916, 0.5422, 0.4881, 0.5416, 0.4881, 0.5013, 0.4445, 0.5769, 0.4794, 0.5567, 0.4817, 0.5594, 0.4557, 0.5903, 0.4881, 0.6021, 0.4881, 0.5618, 0.4916, 0.5612, 0.5054, 0.5991, 0.5206, 0.513, 0.4946, 0.5439, 0.4916, 0.5422, 0.5054, 0.5043, 0.4385, 0.5604, 0.4782, 0.5534, 0.4794, 0.5567, 0.4445, 0.5769, 0.4709, 0.5991, 0.4847, 0.5612, 0.4881, 0.5618, 0.4881, 0.6021, 0.5318, 0.5265, 0.4969, 0.5466, 0.4946, 0.5439, 0.5206, 0.513, 0.4385, 0.5429, 0.4782, 0.5499, 0.4782, 0.5534, 0.4385, 0.5604, 0.4557, 0.5903, 0.4817, 0.5594, 0.4847, 0.5612, 0.4709, 0.5991, 0.5378, 0.5429, 0.4981, 0.5499, 0.4969, 0.5466, 0.5318, 0.5265, 0.4445, 0.5265, 0.4794, 0.5466, 0.4782, 0.5499, 0.4385, 0.5429, 0.5378, 0.5604, 0.4981, 0.5534, 0.4981, 0.5499, 0.5378, 0.5429, 0.4557, 0.513, 0.4817, 0.5439, 0.4794, 0.5466, 0.4445, 0.5265, 0.5318, 0.5769, 0.4969, 0.5567, 0.4981, 0.5534, 0.5378, 0.5604, 0.4709, 0.5043, 0.4847, 0.5422, 0.4817, 0.5439, 0.4557, 0.513, 0.5206, 0.5903, 0.4946, 0.5594, 0.4969, 0.5567, 0.5318, 0.5769, 0.5588, 0.6739, 0.5395, 0.6739, 0.5395, 0.6704, 0.5588, 0.6704, 0.5486, 0.5013, 0.5521, 0.5019, 0.5551, 0.5036, 0.5573, 0.5063, 0.5585, 0.5096, 0.5585, 0.5131, 0.5573, 0.5164, 0.5551, 0.5191, 0.5521, 0.5208, 0.5486, 0.5214, 0.5452, 0.5208, 0.5421, 0.5191, 0.5399, 0.5164, 0.5387, 0.5131, 0.5387, 0.5096, 0.5399, 0.5063, 0.5421, 0.5036, 0.5452, 0.5019, 0.5588, 0.6774, 0.5395, 0.6774, 0.5395, 0.6739, 0.5588, 0.6739, 0.5571, 0.6624, 0.5536, 0.6624, 0.5536, 0.6432, 0.5571, 0.6432, 0.5588, 0.6984, 0.5588, 0.715, 0.5555, 0.7163, 0.5555, 0.6997, 0.4175, 0.7814, 0.4175, 0.7647, 0.4208, 0.766, 0.4208, 0.7826, 0.5552, 0.5817, 0.5387, 0.5817, 0.5387, 0.5643, 0.5552, 0.5625, 0.5553, 0.6975, 0.5553, 0.6783, 0.5588, 0.6783, 0.5588, 0.6975, 0.552, 0.6998, 0.552, 0.7165, 0.5487, 0.7154, 0.5487, 0.6987, 0.5518, 0.6975, 0.5518, 0.6783, 0.5553, 0.6783, 0.5553, 0.6975, 0.5596, 0.5223, 0.5596, 0.5415, 0.5561, 0.5415, 0.5561, 0.5223, 0.4285, 0.766, 0.4285, 0.7825, 0.425, 0.7826, 0.425, 0.7661, 0.5482, 0.6975, 0.5482, 0.6783, 0.5518, 0.6783, 0.5518, 0.6975, 0.5536, 0.6432, 0.5536, 0.6624, 0.5501, 0.6624, 0.5501, 0.6432, 0.5588, 0.6704, 0.5395, 0.6704, 0.5395, 0.6669, 0.5588, 0.6669, 0.5378, 0.61, 0.5056, 0.61, 0.5056, 0.6065, 0.5378, 0.6065, 0.5378, 0.6345, 0.5056, 0.6345, 0.5056, 0.631, 0.5378, 0.631, 0.5378, 0.645, 0.5056, 0.645, 0.5056, 0.6415, 0.5378, 0.6415, 0.5378, 0.6065, 0.5056, 0.6065, 0.5056, 0.603, 0.5378, 0.603, 0.5378, 0.631, 0.5056, 0.631, 0.5056, 0.6275, 0.5378, 0.6275, 0.5378, 0.6415, 0.5056, 0.6415, 0.5056, 0.638, 0.5378, 0.638, 0.5378, 0.666, 0.5056, 0.666, 0.5056, 0.6625, 0.5378, 0.6625, 0.5378, 0.6275, 0.5056, 0.6275, 0.5056, 0.624, 0.5378, 0.624, 0.5378, 0.638, 0.5056, 0.638, 0.5056, 0.6345, 0.5378, 0.6345, 0.5378, 0.6625, 0.5056, 0.6625, 0.5056, 0.659, 0.5378, 0.659, 0.5378, 0.624, 0.5056, 0.624, 0.5056, 0.6205, 0.5378, 0.6205, 0.5378, 0.659, 0.5056, 0.659, 0.5056, 0.6555, 0.5378, 0.6555, 0.5378, 0.6205, 0.5056, 0.6205, 0.5056, 0.617, 0.5378, 0.617, 0.5378, 0.6555, 0.5056, 0.6555, 0.5056, 0.652, 0.5378, 0.652, 0.5378, 0.617, 0.5056, 0.617, 0.5056, 0.6135, 0.5378, 0.6135, 0.5378, 0.652, 0.5056, 0.652, 0.5056, 0.6485, 0.5378, 0.6485, 0.5378, 0.6135, 0.5056, 0.6135, 0.5056, 0.61, 0.5378, 0.61, 0.5378, 0.6485, 0.5056, 0.6485, 0.5056, 0.645, 0.5378, 0.645, 0.5387, 0.5616, 0.5387, 0.5424, 0.5552, 0.5424, 0.5552, 0.5616, 0.4317, 0.7647, 0.4317, 0.7812, 0.4285, 0.7825, 0.4285, 0.766, 0.5457, 0.6433, 0.5457, 0.6625, 0.5422, 0.6624, 0.5422, 0.6432, 0.5492, 0.6433, 0.5492, 0.6625, 0.5457, 0.6625, 0.5457, 0.6433, 0.5422, 0.6432, 0.5422, 0.6624, 0.5387, 0.6623, 0.5387, 0.6432, 0.4249, 0.8001, 0.4216, 0.8012, 0.4216, 0.7846, 0.4249, 0.7835, 0.5387, 0.5223, 0.5552, 0.5223, 0.5552, 0.5415, 0.5387, 0.5415, 0.425, 0.7661, 0.425, 0.7826, 0.4216, 0.7815, 0.4216, 0.765, 0.5387, 0.5826, 0.5552, 0.5844, 0.5552, 0.6018, 0.5387, 0.6018, 0.414, 0.7813, 0.414, 0.7647, 0.4175, 0.7647, 0.4175, 0.7814, 0.414, 0.7813, 0.4107, 0.7824, 0.4107, 0.7658, 0.414, 0.7647, 0.555, 0.7893, 0.5515, 0.7893, 0.5515, 0.7728, 0.555, 0.7727, 0.5482, 0.7347, 0.5482, 0.7173, 0.5518, 0.7173, 0.5518, 0.7347, 0.5553, 0.7347, 0.5553, 0.7173, 0.5588, 0.7173, 0.5588, 0.7347, 0.5553, 0.7173, 0.5553, 0.7347, 0.5518, 0.7347, 0.5518, 0.7173, 0.555, 0.7893, 0.555, 0.7727, 0.5583, 0.7738, 0.5583, 0.7904, 0.5387, 0.6048, 0.5553, 0.603, 0.5553, 0.6222, 0.5387, 0.6222, 0.5482, 0.7906, 0.5482, 0.774, 0.5515, 0.7728, 0.5515, 0.7893, 0.5518, 0.7356, 0.5518, 0.753, 0.5482, 0.753, 0.5482, 0.7356, 0.5553, 0.7356, 0.5553, 0.753, 0.5518, 0.753, 0.5518, 0.7356, 0.5588, 0.7356, 0.5588, 0.753, 0.5553, 0.753, 0.5553, 0.7356, 0.5551, 0.7705, 0.5551, 0.754, 0.5583, 0.7553, 0.5583, 0.7718, 0.5516, 0.7704, 0.5516, 0.7538, 0.5551, 0.754, 0.5551, 0.7705, 0.5482, 0.7715, 0.5482, 0.7549, 0.5516, 0.7538, 0.5516, 0.7704, 0.5555, 0.6997, 0.5555, 0.7163, 0.552, 0.7165, 0.552, 0.6998, 0.5553, 0.6423, 0.5387, 0.6404, 0.5387, 0.6231, 0.5553, 0.6231, 0.9092, 0.7111, 0.9092, 0.7304, 0.843, 0.7304, 0.843, 0.7111, 0.9092, 0.7304, 0.9092, 0.7502, 0.843, 0.7502, 0.843, 0.7304, 0.9092, 0.7502, 0.9092, 0.7695, 0.843, 0.7695, 0.843, 0.7502, 0.9092, 0.7695, 0.9092, 0.7888, 0.843, 0.7888, 0.843, 0.7695, 0.3099, 0.9098, 0.2929, 0.8996, 0.2929, 0.8803, 0.3099, 0.8712, 0.3269, 0.8814, 0.3269, 0.9007, 0.9092, 0.7888, 0.9092, 0.8087, 0.843, 0.8087, 0.843, 0.7888, 0.9092, 0.8087, 0.9092, 0.828, 0.843, 0.828, 0.843, 0.8087, 0.7397, 0.8922, 0.7397, 0.9115, 0.7227, 0.9217, 0.7056, 0.9127, 0.7056, 0.8934, 0.7227, 0.8831, 0.7397, 0.863, 0.7397, 0.8823, 0.6735, 0.8823, 0.6735, 0.863, 0.7397, 0.7653, 0.7397, 0.7852, 0.6735, 0.7852, 0.6735, 0.7653, 0.7397, 0.7852, 0.7397, 0.8045, 0.6735, 0.8045, 0.6735, 0.7852, 0.7397, 0.8045, 0.7397, 0.8238, 0.6735, 0.8238, 0.6735, 0.8045, 0.5056, 0.7373, 0.5056, 0.7174, 0.5221, 0.7075, 0.5387, 0.7174, 0.5387, 0.7373, 0.5221, 0.7472, 0.7397, 0.8238, 0.7397, 0.8437, 0.6735, 0.8437, 0.6735, 0.8238, 0.7397, 0.8437, 0.7397, 0.863, 0.6735, 0.863, 0.6735, 0.8437, 0.7571, 0.7653, 0.7737, 0.7753, 0.7737, 0.7951, 0.7571, 0.8051, 0.7406, 0.7951, 0.7406, 0.7753, 0.843, 0.6324, 0.843, 0.6131, 0.9092, 0.6131, 0.9092, 0.6324, 0.843, 0.6131, 0.843, 0.5933, 0.9092, 0.5933, 0.9092, 0.6131, 0.843, 0.7102, 0.843, 0.6909, 0.9092, 0.6909, 0.9092, 0.7102, 0.843, 0.6909, 0.843, 0.6716, 0.9092, 0.6716, 0.9092, 0.6909, 0.3928, 0.9098, 0.3757, 0.8996, 0.3757, 0.8803, 0.3928, 0.8712, 0.4098, 0.8814, 0.4098, 0.9007, 0.843, 0.6716, 0.843, 0.6517, 0.9092, 0.6517, 0.9092, 0.6716, 0.843, 0.6517, 0.843, 0.6324, 0.9092, 0.6324, 0.9092, 0.6517, 0.7406, 0.9155, 0.7406, 0.8962, 0.7576, 0.886, 0.7746, 0.8951, 0.7746, 0.9144, 0.7576, 0.9246, 0.8344, 0.8289, 0.8537, 0.8289, 0.8537, 0.8951, 0.8344, 0.8951, 0.8537, 0.8289, 0.8735, 0.8289, 0.8735, 0.8951, 0.8537, 0.8951, 0.8735, 0.8289, 0.8928, 0.8289, 0.8928, 0.8951, 0.8735, 0.8951, 0.7759, 0.8289, 0.7952, 0.8289, 0.7952, 0.8951, 0.7759, 0.8951, 0.5226, 0.8687, 0.5396, 0.879, 0.5396, 0.8983, 0.5226, 0.9073, 0.5056, 0.8971, 0.5056, 0.8778, 0.7952, 0.8289, 0.8151, 0.8289, 0.8151, 0.8951, 0.7952, 0.8951, 0.8151, 0.8289, 0.8344, 0.8289, 0.8344, 0.8951, 0.8151, 0.8951, 0.5396, 0.8588, 0.5226, 0.8679, 0.5056, 0.8577, 0.5056, 0.8384, 0.5226, 0.8293, 0.5396, 0.8395, 0.2528, 0.8979, 0.2335, 0.8979, 0.2335, 0.8317, 0.2528, 0.8317, 0.2335, 0.8979, 0.2137, 0.8979, 0.2137, 0.8317, 0.2335, 0.8317, 0.2137, 0.8979, 0.1944, 0.8979, 0.1944, 0.8317, 0.2137, 0.8317, 0.1944, 0.8979, 0.1751, 0.8979, 0.1751, 0.8317, 0.1944, 0.8317, 0.4527, 0.8386, 0.4698, 0.8488, 0.4698, 0.8681, 0.4527, 0.8772, 0.4357, 0.867, 0.4357, 0.8477, 0.292, 0.8979, 0.2721, 0.8979, 0.2721, 0.8317, 0.292, 0.8317, 0.2721, 0.8979, 0.2528, 0.8979, 0.2528, 0.8317, 0.2721, 0.8317, 0.5221, 0.7887, 0.5387, 0.7986, 0.5387, 0.8185, 0.5221, 0.8284, 0.5056, 0.8185, 0.5056, 0.7986, 0.6064, 0.863, 0.6064, 0.8437, 0.6726, 0.8437, 0.6726, 0.863, 0.6064, 0.8437, 0.6064, 0.8238, 0.6726, 0.8238, 0.6726, 0.8437, 0.6064, 0.8238, 0.6064, 0.8045, 0.6726, 0.8045, 0.6726, 0.8238, 0.6064, 0.8045, 0.6064, 0.7852, 0.6726, 0.7852, 0.6726, 0.8045, 0.6877, 0.9217, 0.6707, 0.9115, 0.6707, 0.8922, 0.6877, 0.8831, 0.7047, 0.8934, 0.7047, 0.9127, 0.6064, 0.7852, 0.6064, 0.7653, 0.6726, 0.7653, 0.6726, 0.7852, 0.6064, 0.8823, 0.6064, 0.863, 0.6726, 0.863, 0.6726, 0.8823, 0.3278, 0.8408, 0.3448, 0.8317, 0.3619, 0.842, 0.3619, 0.8613, 0.3448, 0.8704, 0.3278, 0.8601, 0.4824, 0.2526, 0.5375, 0.251, 0.5372, 0.2682, 0.4823, 0.2703, 0.4834, 0.3411, 0.5394, 0.3375, 0.54, 0.3552, 0.4842, 0.3594, 0.4899, 0.4405, 0.5504, 0.4273, 0.5556, 0.4453, 0.493, 0.4656, 0.4871, 0.08375, 0.5489, 0.09049, 0.5463, 0.109, 0.486, 0.1048, 0.4829, 0.217, 0.5385, 0.2163, 0.5379, 0.2337, 0.4826, 0.2347, 0.4825, 0.3054, 0.5372, 0.3028, 0.5374, 0.3202, 0.4829, 0.3231, 0.4863, 0.3976, 0.544, 0.3908, 0.5476, 0.4087, 0.4876, 0.4182, 0.4906, 0.03478, 0.5551, 0.053, 0.5508, 0.07162, 0.4886, 0.06087, 0.4834, 0.1812, 0.5401, 0.1812, 0.5392, 0.1988, 0.4829, 0.1992, 0.4823, 0.2703, 0.5372, 0.2682, 0.5372, 0.2855, 0.4823, 0.2879, 0.4846, 0.144, 0.5426, 0.1454, 0.5413, 0.1634, 0.484, 0.1628, 0.4842, 0.3594, 0.54, 0.3552, 0.5426, 0.3727, 0.4851, 0.3782, 0.493, 0.4656, 0.5556, 0.4453, 0.5619, 0.4626, 0.4982, 0.4994, 0.486, 0.1048, 0.5463, 0.109, 0.5443, 0.1273, 0.4852, 0.1247, 0.4826, 0.2347, 0.5379, 0.2337, 0.5375, 0.251, 0.4824, 0.2526, 0.4829, 0.3231, 0.5374, 0.3202, 0.5394, 0.3375, 0.4834, 0.3411, 0.4876, 0.4182, 0.5476, 0.4087, 0.5504, 0.4273, 0.4899, 0.4405, 0.4886, 0.06087, 0.5508, 0.07162, 0.5489, 0.09049, 0.4871, 0.08375, 0.4829, 0.1992, 0.5392, 0.1988, 0.5385, 0.2163, 0.4829, 0.217, 0.4823, 0.2879, 0.5372, 0.2855, 0.5372, 0.3028, 0.4825, 0.3054, 0.4851, 0.3782, 0.5426, 0.3727, 0.544, 0.3908, 0.4863, 0.3976, 0.4948, 0.001535, 0.5603, 0.03454, 0.5551, 0.053, 0.4906, 0.03478, 0.4852, 0.1247, 0.5443, 0.1273, 0.5426, 0.1454, 0.4846, 0.144, 0.5392, 0.1988, 0.5842, 0.2013, 0.5831, 0.2182, 0.5385, 0.2163, 0.5603, 0.03454, 0.6055, 0.04503, 0.6017, 0.06236, 0.5551, 0.053, 0.5394, 0.3375, 0.5829, 0.3341, 0.5845, 0.3504, 0.54, 0.3552, 0.5385, 0.2163, 0.5831, 0.2182, 0.5823, 0.2351, 0.5379, 0.2337, 0.5551, 0.053, 0.6017, 0.06236, 0.5983, 0.07975, 0.5508, 0.07162, 0.54, 0.3552, 0.5845, 0.3504, 0.5865, 0.3668, 0.5426, 0.3727, 0.5379, 0.2337, 0.5823, 0.2351, 0.5816, 0.2519, 0.5375, 0.251, 0.5508, 0.07162, 0.5983, 0.07975, 0.5954, 0.09727, 0.5489, 0.09049, 0.5426, 0.3727, 0.5865, 0.3668, 0.589, 0.3832, 0.544, 0.3908, 0.5375, 0.251, 0.5816, 0.2519, 0.5812, 0.2685, 0.5372, 0.2682, 0.5489, 0.09049, 0.5954, 0.09727, 0.5929, 0.1148, 0.5463, 0.109, 0.544, 0.3908, 0.589, 0.3832, 0.5922, 0.3997, 0.5476, 0.4087, 0.5372, 0.2682, 0.5812, 0.2685, 0.581, 0.285, 0.5372, 0.2855, 0.5463, 0.109, 0.5929, 0.1148, 0.5906, 0.1323, 0.5443, 0.1273, 0.5426, 0.1454, 0.5886, 0.1497, 0.5869, 0.167, 0.5413, 0.1634, 0.5476, 0.4087, 0.5922, 0.3997, 0.596, 0.4162, 0.5504, 0.4273, 0.5372, 0.2855, 0.581, 0.285, 0.5811, 0.3014, 0.5372, 0.3028, 0.5443, 0.1273, 0.5906, 0.1323, 0.5886, 0.1497, 0.5426, 0.1454, 0.5413, 0.1634, 0.5869, 0.167, 0.5854, 0.1842, 0.5401, 0.1812, 0.5504, 0.4273, 0.596, 0.4162, 0.6005, 0.4327, 0.5556, 0.4453, 0.5372, 0.3028, 0.5811, 0.3014, 0.5818, 0.3177, 0.5374, 0.3202, 0.5401, 0.1812, 0.5854, 0.1842, 0.5842, 0.2013, 0.5392, 0.1988, 0.5556, 0.4453, 0.6005, 0.4327, 0.6055, 0.4497, 0.5619, 0.4626, 0.5374, 0.3202, 0.5818, 0.3177, 0.5829, 0.3341, 0.5394, 0.3375, 0.2929, 0.7647, 0.3122, 0.7647, 0.3122, 0.8309, 0.2929, 0.8309, 0.3122, 0.7647, 0.332, 0.7647, 0.332, 0.8309, 0.3122, 0.8309, 0.332, 0.7647, 0.3513, 0.7647, 0.3513, 0.8309, 0.332, 0.8309, 0.3513, 0.7647, 0.3706, 0.7647, 0.3706, 0.8309, 0.3513, 0.8309, 0.4527, 0.9167, 0.4357, 0.9064, 0.4357, 0.8871, 0.4527, 0.878, 0.4698, 0.8883, 0.4698, 0.9076, 0.3706, 0.7647, 0.3905, 0.7647, 0.3905, 0.8309, 0.3706, 0.8309, 0.3905, 0.7647, 0.4098, 0.7647, 0.4098, 0.8309, 0.3905, 0.8309, 0.5047, 0.8871, 0.5047, 0.9064, 0.4877, 0.9167, 0.4706, 0.9076, 0.4706, 0.8883, 0.4877, 0.878, 0.7759, 0.6126, 0.7759, 0.5933, 0.8421, 0.5933, 0.8421, 0.6126, 0.7759, 0.7102, 0.7759, 0.6903, 0.8421, 0.6903, 0.8421, 0.7102, 0.7759, 0.6903, 0.7759, 0.671, 0.8421, 0.671, 0.8421, 0.6903, 0.7759, 0.671, 0.7759, 0.6517, 0.8421, 0.6517, 0.8421, 0.671, 0.5056, 0.6967, 0.5056, 0.6768, 0.5221, 0.6669, 0.5387, 0.6768, 0.5387, 0.6967, 0.5221, 0.7066, 0.7759, 0.6517, 0.7759, 0.6319, 0.8421, 0.6319, 0.8421, 0.6517, 0.7759, 0.6319, 0.7759, 0.6126, 0.8421, 0.6126, 0.8421, 0.6319, 0.5221, 0.7481, 0.5387, 0.758, 0.5387, 0.7779, 0.5221, 0.7878, 0.5056, 0.7779, 0.5056, 0.758, 0.8421, 0.7888, 0.8421, 0.8081, 0.7759, 0.8081, 0.7759, 0.7888, 0.8421, 0.8081, 0.8421, 0.828, 0.7759, 0.828, 0.7759, 0.8081, 0.8421, 0.7111, 0.8421, 0.7304, 0.7759, 0.7304, 0.7759, 0.7111, 0.8421, 0.7304, 0.8421, 0.7497, 0.7759, 0.7497, 0.7759, 0.7304, 0.3578, 0.9098, 0.3408, 0.8996, 0.3408, 0.8803, 0.3578, 0.8712, 0.3749, 0.8814, 0.3749, 0.9007, 0.8421, 0.7497, 0.8421, 0.7695, 0.7759, 0.7695, 0.7759, 0.7497, 0.8421, 0.7695, 0.8421, 0.7888, 0.7759, 0.7888, 0.7759, 0.7695, 0.8937, 0.8584, 0.8937, 0.8391, 0.9107, 0.8289, 0.9278, 0.8379, 0.9278, 0.8572, 0.9107, 0.8675, 0.4385, 0.6614, 0.4385, 0.6421, 0.5047, 0.6421, 0.5047, 0.6614, 0.4385, 0.6421, 0.4385, 0.6223, 0.5047, 0.6223, 0.5047, 0.6421, 0.4385, 0.6223, 0.4385, 0.603, 0.5047, 0.603, 0.5047, 0.6223, 0.4385, 0.7199, 0.4385, 0.7006, 0.5047, 0.7006, 0.5047, 0.7199, 0.7576, 0.8465, 0.7746, 0.8568, 0.7746, 0.8761, 0.7576, 0.8851, 0.7406, 0.8749, 0.7406, 0.8556, 0.4385, 0.7006, 0.4385, 0.6807, 0.5047, 0.6807, 0.5047, 0.7006, 0.4385, 0.6807, 0.4385, 0.6614, 0.5047, 0.6614, 0.5047, 0.6807, 0.3269, 0.8613, 0.3099, 0.8704, 0.2929, 0.8601, 0.2929, 0.8408, 0.3099, 0.8317, 0.3269, 0.842, 0.2528, 0.8309, 0.2335, 0.8309, 0.2335, 0.7647, 0.2528, 0.7647, 0.2335, 0.8309, 0.2137, 0.8309, 0.2137, 0.7647, 0.2335, 0.7647, 0.2137, 0.8309, 0.1944, 0.8309, 0.1944, 0.7647, 0.2137, 0.7647, 0.1944, 0.8309, 0.1751, 0.8309, 0.1751, 0.7647, 0.1944, 0.7647, 0.4877, 0.8386, 0.5047, 0.8488, 0.5047, 0.8681, 0.4877, 0.8772, 0.4706, 0.867, 0.4706, 0.8477, 0.292, 0.8309, 0.2721, 0.8309, 0.2721, 0.7647, 0.292, 0.7647, 0.2721, 0.8309, 0.2528, 0.8309, 0.2528, 0.7647, 0.2721, 0.7647, 0.7571, 0.8059, 0.7737, 0.8159, 0.7737, 0.8357, 0.7571, 0.8457, 0.7406, 0.8357, 0.7406, 0.8159, 0.4385, 0.8184, 0.4385, 0.7991, 0.5047, 0.7991, 0.5047, 0.8184, 0.4385, 0.7991, 0.4385, 0.7792, 0.5047, 0.7792, 0.5047, 0.7991, 0.4385, 0.7792, 0.4385, 0.7599, 0.5047, 0.7599, 0.5047, 0.7792, 0.4385, 0.7599, 0.4385, 0.7406, 0.5047, 0.7406, 0.5047, 0.7599, 0.6528, 0.9217, 0.6358, 0.9115, 0.6358, 0.8922, 0.6528, 0.8831, 0.6698, 0.8934, 0.6698, 0.9127, 0.4385, 0.7406, 0.4385, 0.7208, 0.5047, 0.7208, 0.5047, 0.7406, 0.4385, 0.8377, 0.4385, 0.8184, 0.5047, 0.8184, 0.5047, 0.8377, 0.3757, 0.8408, 0.3928, 0.8317, 0.4098, 0.842, 0.4098, 0.8613, 0.3928, 0.8704, 0.3757, 0.8601, 0.4317, 0.8013, 0.4284, 0.8001, 0.4284, 0.7835, 0.4317, 0.7847, 0.4284, 0.8001, 0.4249, 0.8001, 0.4249, 0.7835, 0.4284, 0.7835])
me_cylinder_043.materials.append(mat_valve_main_material)
me_cylinder_043.use_remesh_fix_poles = True
me_cylinder_043.use_remesh_preserve_attributes = False
me_cylinder_043.use_mirror_vertex_groups = False
me_cylinder_043.update()

# ---- objects
ob_valve_main = bpy.data.objects.new('Valve-Main', me_cylinder_043)

# ---- transforms, parenting, visibility, modifiers, constraints
ob_valve_main.location = (0.0, 0.0, 0.0)
ob_valve_main.lineart.crease_threshold = 0.0
_m = ob_valve_main.modifiers.new('Auto Smooth', 'NODES')
_m.node_group = ng_auto_smooth
_gi = [s.identifier for s in ng_auto_smooth.interface.items_tree if s.item_type == 'SOCKET' and s.in_out == 'INPUT']
_m[_gi[1]] = 0.5236  # Angle

# ---- collection membership
col_collection.objects.link(ob_valve_main)

# ---- scene / render settings (as saved in the file)
scene.frame_start = 1; scene.frame_end = 250; scene.frame_set(1)
scene.render.engine = 'BLENDER_EEVEE_NEXT'
scene.cycles.use_denoising = False
scene.cycles.samples = 128
scene.cycles.sampling_pattern = 'TABULATED_SOBOL'
scene.cycles.use_adaptive_sampling = False
scene.cycles.use_light_tree = False
scene.eevee.taa_samples = 36
scene.eevee.use_gtao = True
scene.eevee.use_raytracing = True
scene.view_settings.look = 'Medium Contrast'
scene.view_settings.view_transform = 'Filmic'
bpy.context.view_layer.update()

# ---- added for rendering (the .blend has no active camera and no usable light): camera, sun
cam_auto = bpy.data.cameras.new('AutoCamera')
cam_auto.lens = 50.0
cam_auto.sensor_width = 36.0
cam_auto.clip_end = 1000.0
ob_auto_camera = bpy.data.objects.new('AutoCamera', cam_auto)
scene.collection.objects.link(ob_auto_camera)
ob_auto_camera.location = (0.645573, -0.795775, 0.521797)
ob_auto_camera.rotation_euler = (1.09748, -7.21219e-08, 0.694738)
scene.camera = ob_auto_camera
light_auto_sun = bpy.data.lights.new('AutoSun', 'SUN')
light_auto_sun.energy = 3.0
light_auto_sun.angle = 0.0523599
ob_auto_sun = bpy.data.objects.new('AutoSun', light_auto_sun)
scene.collection.objects.link(ob_auto_sun)
ob_auto_sun.rotation_euler = (0.872665, 0.174533, 0.523599)
bpy.context.view_layer.update()
